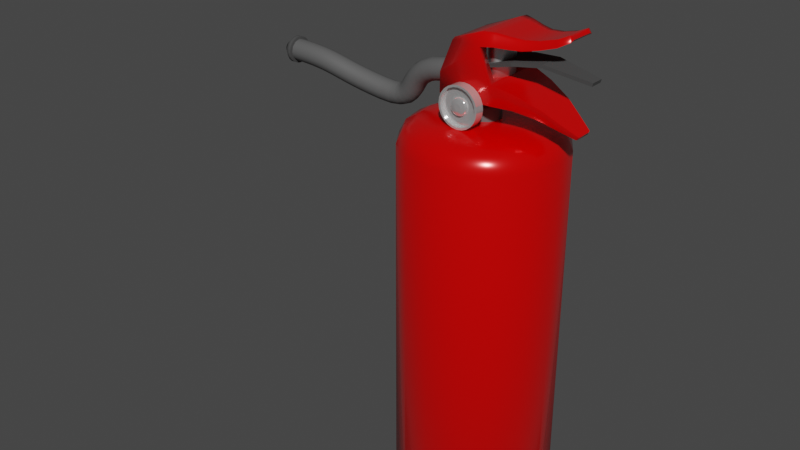 # Source: yangn_tupu_tam_1.1.blend  (saved by Blender 2.82.7; exported with 4.5.12 LTS)
import bpy
from mathutils import Matrix  # noqa: F401  (used for matrix-valued properties, if any)

bpy.ops.wm.read_factory_settings(use_empty=True)
scene = bpy.context.scene
scene.name = 'Scene'

# ---- collections
col_collection = bpy.data.collections.new('Collection'); scene.collection.children.link(col_collection)

# ---- materials (node trees are filled in below, after node groups)
mat_material_002 = bpy.data.materials.new('Material.002')
mat_material_002.alpha_threshold = 0.0
mat_material_002.use_transparent_shadow = False
mat_material_002.line_color = (0.0, 0.0, 0.0, 1.0)
mat_material_003 = bpy.data.materials.new('Material.003')
mat_material_003.use_transparent_shadow = False
mat_material_004 = bpy.data.materials.new('Material.004')
mat_material_004.use_transparent_shadow = False
mat_material_001 = bpy.data.materials.new('Material.001')
mat_material_001.use_transparent_shadow = False
mat_material_005 = bpy.data.materials.new('Material.005')
mat_material_005.use_transparent_shadow = False

# ---- node groups
ng_auto_smooth = bpy.data.node_groups.new('Auto Smooth', 'GeometryNodeTree')
_s = ng_auto_smooth.interface.new_socket(name='Geometry', in_out='OUTPUT', socket_type='NodeSocketGeometry')
_s = ng_auto_smooth.interface.new_socket(name='Geometry', in_out='INPUT', socket_type='NodeSocketGeometry')
_s = ng_auto_smooth.interface.new_socket(name='Angle', in_out='INPUT', socket_type='NodeSocketFloat')
_s.subtype = 'ANGLE'
_s.min_value = 0.0
_s.max_value = 3.142
ng_auto_smooth.is_modifier = True
_N = ng_auto_smooth.nodes; _L = ng_auto_smooth.links
n0 = _N.new('NodeGroupOutput'); n0.name = 'Group Output'; n0.location = (480, -100)
n1 = _N.new('NodeGroupInput'); n1.name = 'Group Input'; n1.location = (-420, -300)
n2 = _N.new('NodeGroupInput'); n2.name = 'Group Input.001'; n2.location = (-60, -100)
n3 = _N.new('GeometryNodeSetShadeSmooth'); n3.name = 'Set Shade Smooth'; n3.location = (120, -100)
n3.domain = 'EDGE'
n4 = _N.new('GeometryNodeSetShadeSmooth'); n4.name = 'Set Shade Smooth.001'; n4.location = (300, -100)
n5 = _N.new('GeometryNodeInputMeshEdgeAngle'); n5.name = 'Edge Angle'; n5.location = (-420, -220)
n6 = _N.new('GeometryNodeInputEdgeSmooth'); n6.name = 'Is Edge Smooth'; n6.location = (-60, -160)
n7 = _N.new('GeometryNodeInputShadeSmooth'); n7.name = 'Is Face Smooth'; n7.location = (-240, -340)
n8 = _N.new('FunctionNodeBooleanMath'); n8.name = 'Boolean Math'; n8.location = (-60, -220)
n9 = _N.new('FunctionNodeCompare'); n9.name = 'Compare'; n9.location = (-240, -180)
n9.operation = 'LESS_EQUAL'
_L.new(n5.outputs[0], n9.inputs[0])
_L.new(n4.outputs[0], n0.inputs[0])
_L.new(n1.outputs[1], n9.inputs[1])
_L.new(n9.outputs[0], n8.inputs[0])
_L.new(n7.outputs[0], n8.inputs[1])
_L.new(n2.outputs[0], n3.inputs[0])
_L.new(n6.outputs[0], n3.inputs[1])
_L.new(n3.outputs[0], n4.inputs[0])
_L.new(n8.outputs[0], n3.inputs[2])
n0.is_active_output = True

# ---- material node trees
mat_material_002.use_nodes = True; mat_material_002.node_tree.nodes.clear()
_N = mat_material_002.node_tree.nodes; _L = mat_material_002.node_tree.links
n0 = _N.new('ShaderNodeOutputMaterial'); n0.name = 'Material Output'; n0.location = (300, 300)
n1 = _N.new('ShaderNodeBsdfPrincipled'); n1.name = 'Principled BSDF'; n1.location = (10, 300)
n1.distribution = 'GGX'
n1.subsurface_method = 'BURLEY'
n1.inputs[0].default_value = (0.8, 0.0002528, 0.0, 1.0)
n1.inputs[1].default_value = 0.1963
n1.inputs[2].default_value = 0.2037
n1.inputs[3].default_value = 1.45
n1.inputs[27].default_value = (0.0, 0.0, 0.0, 1.0)
n1.inputs[28].default_value = 1.0
_L.new(n1.outputs[0], n0.inputs[0])
n0.is_active_output = True
mat_material_003.use_nodes = True; mat_material_003.node_tree.nodes.clear()
_N = mat_material_003.node_tree.nodes; _L = mat_material_003.node_tree.links
n0 = _N.new('ShaderNodeOutputMaterial'); n0.name = 'Material Output'; n0.location = (300, 300)
n1 = _N.new('ShaderNodeBsdfPrincipled'); n1.name = 'Principled BSDF'; n1.location = (10, 300)
n1.distribution = 'GGX'
n1.subsurface_method = 'BURLEY'
n1.inputs[0].default_value = (0.8234, 0.8234, 0.8234, 1.0)
n1.inputs[1].default_value = 0.7103
n1.inputs[2].default_value = 0.1028
n1.inputs[3].default_value = 1.45
n1.inputs[27].default_value = (0.0, 0.0, 0.0, 1.0)
n1.inputs[28].default_value = 1.0
_L.new(n1.outputs[0], n0.inputs[0])
n0.is_active_output = True
mat_material_004.use_nodes = True; mat_material_004.node_tree.nodes.clear()
_N = mat_material_004.node_tree.nodes; _L = mat_material_004.node_tree.links
n0 = _N.new('ShaderNodeOutputMaterial'); n0.name = 'Material Output'; n0.location = (300, 300)
n1 = _N.new('ShaderNodeBsdfPrincipled'); n1.name = 'Principled BSDF'; n1.location = (10, 300)
n1.distribution = 'GGX'
n1.subsurface_method = 'BURLEY'
n1.inputs[0].default_value = (0.1059, 0.1059, 0.1059, 1.0)
n1.inputs[3].default_value = 1.45
n1.inputs[27].default_value = (0.0, 0.0, 0.0, 1.0)
n1.inputs[28].default_value = 1.0
_L.new(n1.outputs[0], n0.inputs[0])
n0.is_active_output = True
mat_material_001.use_nodes = True; mat_material_001.node_tree.nodes.clear()
_N = mat_material_001.node_tree.nodes; _L = mat_material_001.node_tree.links
n0 = _N.new('ShaderNodeOutputMaterial'); n0.name = 'Material Output'; n0.location = (300, 300)
n1 = _N.new('ShaderNodeBsdfPrincipled'); n1.name = 'Principled BSDF'; n1.location = (10, 300)
n1.distribution = 'GGX'
n1.subsurface_method = 'BURLEY'
n1.inputs[0].default_value = (0.05343, 0.05343, 0.05343, 1.0)
n1.inputs[2].default_value = 1.0
n1.inputs[3].default_value = 1.45
n1.inputs[27].default_value = (0.0, 0.0, 0.0, 1.0)
n1.inputs[28].default_value = 1.0
_L.new(n1.outputs[0], n0.inputs[0])
n0.is_active_output = True
mat_material_005.use_nodes = True; mat_material_005.node_tree.nodes.clear()
_N = mat_material_005.node_tree.nodes; _L = mat_material_005.node_tree.links
n0 = _N.new('ShaderNodeOutputMaterial'); n0.name = 'Material Output'; n0.location = (300, 300)
n1 = _N.new('ShaderNodeBsdfPrincipled'); n1.name = 'Principled BSDF'; n1.location = (10, 300)
n1.distribution = 'GGX'
n1.subsurface_method = 'BURLEY'
n1.inputs[1].default_value = 1.0
n1.inputs[2].default_value = 0.3846
n1.inputs[3].default_value = 1.45
n1.inputs[27].default_value = (0.0, 0.0, 0.0, 1.0)
n1.inputs[28].default_value = 1.0
_L.new(n1.outputs[0], n0.inputs[0])
n0.is_active_output = True

# ---- world
world_world = bpy.data.worlds.new('World'); scene.world = world_world
world_world.use_nodes = True; world_world.node_tree.nodes.clear()
_N = world_world.node_tree.nodes; _L = world_world.node_tree.links
n0 = _N.new('ShaderNodeOutputWorld'); n0.name = 'World Output'; n0.location = (300, 300)
n1 = _N.new('ShaderNodeBackground'); n1.name = 'Background'; n1.location = (10, 300)
n1.inputs[0].default_value = (0.05088, 0.05088, 0.05088, 1.0)
_L.new(n1.outputs[0], n0.inputs[0])
n0.is_active_output = True
world_world.color = (0.05088, 0.05088, 0.05088)
world_world.use_sun_shadow = False
world_world.sun_shadow_jitter_overblur = 0.0

# ---- meshes
me_cylinder_003 = bpy.data.meshes.new('Cylinder.003')
me_cylinder_003.from_pydata([(0.3121, 0.3068, 1.374), (0.3345, 0.4037, 1.268), (0.3121, -0.3068, 1.374), (0.3345, -0.4037, 1.268), (-0.3121, 0.3068, 1.374), (-0.3345, 0.4037, 1.268), (-0.3121, -0.3068, 1.374), (-0.3345, -0.4037, 1.268), (0.6223, 0.3331, 1.337), (0.5819, 0.3331, 1.262), (0.6223, -0.3331, 1.337), (0.5819, -0.3331, 1.262), (0.8883, 0.2562, 1.286), (0.8428, 0.2562, 1.236), (0.8883, -0.2562, 1.286), (0.8428, -0.2562, 1.236), (1.094, 0.1807, 1.228), (1.055, 0.1807, 1.196), (1.094, -0.1807, 1.228), (1.055, -0.1807, 1.196), (1.262, 0.09636, 1.177), (1.247, 0.09636, 1.164), (1.262, -0.09636, 1.177), (1.247, -0.09636, 1.164), (0.3345, -0.4037, 1.374), (-0.3345, -0.4037, 1.374), (0.3345, 0.4037, 1.374), (-0.3345, 0.4037, 1.374), (0.2179, -0.4573, 1.55), (-0.2503, -0.306, 1.527), (-0.2503, 0.306, 1.527), (0.2179, 0.4573, 1.55), (0.1925, -0.3475, 1.55), (-0.2336, -0.2325, 1.528), (-0.2336, 0.2325, 1.528), (0.1925, 0.3475, 1.55), (0.1968, -0.4277, 1.611), (-0.2309, -0.2861, 1.541), (-0.2309, 0.2861, 1.541), (0.1968, 0.4277, 1.611), (0.1734, -0.325, 1.61), (-0.2157, -0.2174, 1.543), (-0.2157, 0.2174, 1.543), (0.1734, 0.325, 1.61), (0.3397, -0.392, 1.552), (0.3164, -0.2978, 1.553), (0.3397, 0.392, 1.552), (0.3164, 0.2978, 1.553), (0.3351, -0.3665, 1.609), (0.3131, -0.2785, 1.608), (0.3351, 0.3665, 1.609), (0.3131, 0.2785, 1.608), (0.4826, -0.3417, 1.548), (0.4628, -0.2597, 1.55), (0.4826, 0.3417, 1.548), (0.4628, 0.2597, 1.55), (0.4946, -0.3196, 1.597), (0.4756, -0.2428, 1.598), (0.4946, 0.3196, 1.597), (0.4756, 0.2428, 1.598), (0.6312, -0.2983, 1.549), (0.6134, -0.2266, 1.55), (0.6312, 0.2983, 1.549), (0.6134, 0.2266, 1.55), (0.6274, -0.2789, 1.593), (0.6107, -0.2119, 1.592), (0.6274, 0.2789, 1.593), (0.6107, 0.2119, 1.592), (0.8104, -0.2613, 1.565), (0.7948, -0.1986, 1.565), (0.8104, 0.2613, 1.565), (0.7948, 0.1986, 1.565), (0.7962, -0.2444, 1.602), (0.7818, -0.1857, 1.601), (0.7962, 0.2444, 1.602), (0.7818, 0.1857, 1.601), (1.011, -0.236, 1.592), (0.9975, -0.1793, 1.592), (1.011, 0.236, 1.592), (0.9975, 0.1793, 1.592), (0.9904, -0.2207, 1.625), (0.9777, -0.1677, 1.624), (0.9904, 0.2207, 1.625), (0.9777, 0.1677, 1.624), (1.148, -0.1538, 1.633), (1.146, -0.1474, 1.633), (1.148, 0.1538, 1.633), (1.146, 0.1474, 1.633), (1.134, -0.1469, 1.647), (1.134, -0.1475, 1.647), (1.134, 0.1469, 1.647), (1.134, 0.1475, 1.647), (1.143, -0.1992, 1.625), (1.131, -0.1513, 1.623), (1.143, 0.1992, 1.625), (1.131, 0.1513, 1.623), (1.115, -0.1862, 1.651), (1.105, -0.1415, 1.649), (1.115, 0.1862, 1.651), (1.105, 0.1415, 1.649), (1.257, 0.1162, 1.182), (1.236, 0.1162, 1.164), (1.257, -0.1162, 1.182), (1.236, -0.1162, 1.164), (-5.456e-08, 0.7007, -1.062), (-6.527e-07, 0.1906, 1.131), (0.2682, 0.6474, -1.062), (0.07293, 0.1761, 1.131), (0.4955, 0.4955, -1.062), (0.1348, 0.1348, 1.131), (0.6474, 0.2682, -1.062), (0.1761, 0.07293, 1.131), (0.7007, -4.598e-08, -1.062), (0.1906, -2.717e-07, 1.131), (0.6474, -0.2682, -1.062), (0.1761, -0.07293, 1.131), (0.4955, -0.4955, -1.062), (0.1348, -0.1348, 1.131), (0.2682, -0.6474, -1.062), (0.07293, -0.1761, 1.131), (1.033e-07, -0.7007, -1.062), (-1.18e-07, -0.1906, 1.131), (-0.2682, -0.6474, -1.062), (-0.07293, -0.1761, 1.131), (-0.4955, -0.4955, -1.062), (-0.1348, -0.1348, 1.131), (-0.6474, -0.2682, -1.062), (-0.1761, -0.07293, 1.131), (-0.7007, -8.537e-09, -1.062), (-0.1906, 6.323e-08, 1.131), (-0.6474, 0.2682, -1.062), (-0.1761, 0.07293, 1.131), (-0.4955, 0.4955, -1.062), (-0.1348, 0.1348, 1.131), (-0.2682, 0.6474, -1.062), (-0.07293, 0.1761, 1.131), (0.3827, 0.9239, 1.0), (0.0, 1.0, 1.0), (0.7071, 0.7071, 1.0), (0.9239, 0.3827, 1.0), (1.0, -4.371e-08, 1.0), (0.9239, -0.3827, 1.0), (0.7071, -0.7071, 1.0), (0.3827, -0.9239, 1.0), (1.51e-07, -1.0, 1.0), (-0.3827, -0.9239, 1.0), (-0.7071, -0.7071, 1.0), (-0.9239, -0.3827, 1.0), (-1.0, 1.192e-08, 1.0), (-0.9239, 0.3827, 1.0), (-0.7071, 0.7071, 1.0), (-0.3827, 0.9239, 1.0), (0.3533, 0.8529, 1.068), (-1.401e-08, 0.9232, 1.068), (0.6528, 0.6528, 1.068), (0.8529, 0.3533, 1.068), (0.9232, -4.43e-08, 1.068), (0.8529, -0.3533, 1.068), (0.6528, -0.6528, 1.068), (0.3533, -0.8529, 1.068), (1.387e-07, -0.9232, 1.068), (-0.3533, -0.8529, 1.068), (-0.6528, -0.6528, 1.068), (-0.8529, -0.3533, 1.068), (-0.9232, 6.672e-09, 1.068), (-0.8529, 0.3533, 1.068), (-0.6528, 0.6528, 1.068), (-0.3533, 0.8529, 1.068), (0.2943, 0.7104, 1.105), (-1.394e-07, 0.769, 1.105), (0.5437, 0.5437, 1.105), (0.7104, 0.2943, 1.105), (0.769, -6.95e-08, 1.105), (0.7104, -0.2943, 1.105), (0.5437, -0.5437, 1.105), (0.2943, -0.7104, 1.105), (8.704e-08, -0.769, 1.105), (-0.2943, -0.7104, 1.105), (-0.5437, -0.5437, 1.105), (-0.7104, -0.2943, 1.105), (-0.769, -3.799e-08, 1.105), (-0.7104, 0.2943, 1.105), (-0.5437, 0.5437, 1.105), (-0.2943, 0.7104, 1.105), (0.2013, 0.486, 1.131), (-5.482e-07, 0.5261, 1.131), (0.372, 0.372, 1.131), (0.486, 0.2013, 1.131), (0.5261, -2.08e-07, 1.131), (0.486, -0.2013, 1.131), (0.372, -0.372, 1.131), (0.2013, -0.486, 1.131), (-1.094e-08, -0.5261, 1.131), (-0.2013, -0.486, 1.131), (-0.372, -0.372, 1.131), (-0.486, -0.2013, 1.131), (-0.5261, -6.675e-08, 1.131), (-0.486, 0.2013, 1.131), (-0.372, 0.372, 1.131), (-0.2013, 0.486, 1.131), (0.04395, 0.1061, 1.203), (-6.694e-07, 0.1148, 1.203), (0.0812, 0.0812, 1.203), (0.1061, 0.04395, 1.203), (0.1148, -2.838e-07, 1.203), (0.1061, -0.04395, 1.203), (0.0812, -0.0812, 1.203), (0.04395, -0.1061, 1.203), (-1.709e-07, -0.1148, 1.203), (-0.04395, -0.1061, 1.203), (-0.0812, -0.0812, 1.203), (-0.1061, -0.04395, 1.203), (-0.1148, 1.087e-07, 1.203), (-0.1061, 0.04395, 1.203), (-0.0812, 0.0812, 1.203), (-0.04395, 0.1061, 1.203), (0.1148, -2.838e-07, 1.268), (0.1061, -0.04395, 1.268), (-0.04395, -0.1061, 1.268), (0.0812, -0.0812, 1.268), (0.04395, -0.1061, 1.268), (0.1061, 0.04395, 1.268), (0.0812, 0.0812, 1.268), (-1.709e-07, -0.1148, 1.268), (-0.0812, -0.0812, 1.268), (-0.1061, -0.04395, 1.268), (-0.1061, 0.04395, 1.268), (-0.1148, 1.087e-07, 1.268), (-0.04395, 0.1061, 1.268), (-0.0812, 0.0812, 1.268), (0.04395, 0.1061, 1.268), (-6.694e-07, 0.1148, 1.268), (-0.3345, -0.106, 1.312), (-0.3345, -0.08985, 1.294), (-0.3345, -0.09984, 1.339), (-0.3345, -0.106, 1.33), (-0.3345, 6.284e-08, 1.368), (-0.3345, -0.02108, 1.367), (-0.3345, -0.08985, 1.347), (-0.3345, -0.06004, 1.281), (-0.3345, -0.1081, 1.321), (-0.3345, -0.07641, 1.287), (-0.3345, -0.04135, 1.277), (-0.3345, -0.04135, 1.365), (-0.3345, -3.335e-08, 1.273), (-0.3345, 0.02108, 1.274), (-0.3345, -0.02108, 1.274), (-0.3345, 0.02108, 1.367), (-0.3345, -0.09984, 1.303), (-0.3345, -0.06004, 1.36), (-0.3345, -0.07641, 1.354), (-0.3345, 0.04135, 1.277), (-0.3345, 0.04135, 1.365), (-0.3345, 0.06004, 1.281), (-0.3345, 0.07641, 1.287), (-0.3345, 0.06004, 1.36), (-0.3345, 0.07641, 1.354), (-0.3345, 0.08985, 1.294), (-0.3345, 0.09984, 1.303), (-0.3345, 0.08985, 1.347), (-0.3345, 0.09984, 1.339), (-0.3345, 0.106, 1.312), (-0.3345, 0.106, 1.33), (-0.3345, 0.1081, 1.321), (0.0, 1.0, -1.0), (0.3827, 0.9239, -1.0), (0.7071, 0.7071, -1.0), (0.9239, 0.3827, -1.0), (1.0, -4.371e-08, -1.0), (0.9239, -0.3827, -1.0), (0.7071, -0.7071, -1.0), (0.3827, -0.9239, -1.0), (1.51e-07, -1.0, -1.0), (-0.3827, -0.9239, -1.0), (-0.7071, -0.7071, -1.0), (-0.9239, -0.3827, -1.0), (-1.0, 1.192e-08, -1.0), (-0.9239, 0.3827, -1.0), (-0.7071, 0.7071, -1.0), (-0.3827, 0.9239, -1.0)], [], [(0, 4, 6, 2), (3, 24, 25, 7), (7, 25, 27, 263, 262, 260, 259, 256, 255, 252, 247, 236, 237, 243, 249, 250, 238, 234, 235, 240), (5, 1, 3, 216, 221, 222, 230, 231, 228, 229, 226, 227), (24, 3, 11, 10), (5, 27, 26, 1), (11, 9, 13, 15), (1, 26, 8, 9), (3, 1, 9, 11), (26, 24, 10, 8), (12, 14, 18, 16), (10, 11, 15, 14), (8, 10, 14, 12), (9, 8, 12, 13), (19, 17, 101, 103), (13, 12, 16, 17), (15, 13, 17, 19), (14, 15, 19, 18), (21, 20, 22, 23), (18, 19, 103, 102), (16, 18, 102, 100), (17, 16, 100, 101), (4, 0, 35, 34), (0, 2, 24, 26), (6, 4, 27, 25), (6, 25, 29, 33), (31, 39, 50, 46), (28, 32, 45, 44), (26, 27, 30, 31), (0, 26, 31, 35), (25, 24, 28, 29), (24, 2, 32, 28), (2, 6, 33, 32), (27, 4, 34, 30), (40, 41, 37, 36), (42, 43, 39, 38), (43, 42, 41, 40), (29, 28, 36, 37), (30, 34, 42, 38), (33, 29, 37, 41), (35, 31, 46, 47), (31, 30, 38, 39), (42, 34, 33, 41), (34, 35, 32, 33), (45, 47, 55, 53), (47, 46, 54, 55), (50, 51, 59, 58), (43, 40, 49, 51), (39, 43, 51, 50), (40, 36, 48, 49), (36, 28, 44, 48), (32, 35, 47, 45), (56, 52, 60, 64), (59, 57, 65, 67), (52, 53, 61, 60), (46, 50, 58, 54), (49, 48, 56, 57), (44, 45, 53, 52), (51, 49, 57, 59), (48, 44, 52, 56), (60, 61, 69, 68), (65, 64, 72, 73), (62, 66, 74, 70), (58, 59, 67, 66), (55, 54, 62, 63), (53, 55, 63, 61), (54, 58, 66, 62), (57, 56, 64, 65), (70, 74, 82, 78), (69, 71, 79, 77), (71, 70, 78, 79), (67, 65, 73, 75), (64, 60, 68, 72), (66, 67, 75, 74), (63, 62, 70, 71), (61, 63, 71, 69), (79, 78, 94, 95), (82, 83, 99, 98), (80, 76, 92, 96), (73, 72, 80, 81), (68, 69, 77, 76), (75, 73, 81, 83), (72, 68, 76, 80), (74, 75, 83, 82), (84, 85, 89, 88), (87, 86, 90, 91), (87, 91, 89, 85), (77, 79, 95, 93), (78, 82, 98, 94), (81, 80, 96, 97), (76, 77, 93, 92), (83, 81, 97, 99), (85, 84, 92, 93), (86, 87, 95, 94), (88, 89, 97, 96), (91, 90, 98, 99), (90, 86, 94, 98), (84, 88, 96, 92), (87, 85, 93, 95), (89, 91, 99, 97), (20, 21, 101, 100), (23, 22, 102, 103), (22, 20, 100, 102), (21, 23, 103, 101), (264, 137, 136, 265), (265, 136, 138, 266), (266, 138, 139, 267), (267, 139, 140, 268), (268, 140, 141, 269), (269, 141, 142, 270), (270, 142, 143, 271), (271, 143, 144, 272), (272, 144, 145, 273), (273, 145, 146, 274), (274, 146, 147, 275), (275, 147, 148, 276), (276, 148, 149, 277), (277, 149, 150, 278), (278, 150, 151, 279), (279, 151, 137, 264), (104, 106, 108, 110, 112, 114, 116, 118, 120, 122, 124, 126, 128, 130, 132, 134), (153, 152, 136, 137), (152, 154, 138, 136), (154, 155, 139, 138), (155, 156, 140, 139), (156, 157, 141, 140), (157, 158, 142, 141), (158, 159, 143, 142), (159, 160, 144, 143), (160, 161, 145, 144), (161, 162, 146, 145), (162, 163, 147, 146), (163, 164, 148, 147), (164, 165, 149, 148), (165, 166, 150, 149), (166, 167, 151, 150), (167, 153, 137, 151), (169, 168, 152, 153), (168, 170, 154, 152), (170, 171, 155, 154), (171, 172, 156, 155), (172, 173, 157, 156), (173, 174, 158, 157), (174, 175, 159, 158), (175, 176, 160, 159), (176, 177, 161, 160), (177, 178, 162, 161), (178, 179, 163, 162), (179, 180, 164, 163), (180, 181, 165, 164), (181, 182, 166, 165), (182, 183, 167, 166), (183, 169, 153, 167), (185, 184, 168, 169), (184, 186, 170, 168), (186, 187, 171, 170), (187, 188, 172, 171), (188, 189, 173, 172), (189, 190, 174, 173), (190, 191, 175, 174), (191, 192, 176, 175), (192, 193, 177, 176), (193, 194, 178, 177), (194, 195, 179, 178), (195, 196, 180, 179), (196, 197, 181, 180), (197, 198, 182, 181), (198, 199, 183, 182), (199, 185, 169, 183), (105, 107, 184, 185), (107, 109, 186, 184), (109, 111, 187, 186), (111, 113, 188, 187), (113, 115, 189, 188), (115, 117, 190, 189), (117, 119, 191, 190), (119, 121, 192, 191), (121, 123, 193, 192), (123, 125, 194, 193), (125, 127, 195, 194), (127, 129, 196, 195), (129, 131, 197, 196), (131, 133, 198, 197), (133, 135, 199, 198), (135, 105, 185, 199), (206, 205, 217, 219), (214, 213, 226, 229), (207, 206, 219, 220), (215, 214, 229, 228), (208, 207, 220, 223), (200, 201, 231, 230), (201, 215, 228, 231), (209, 208, 223, 218), (202, 200, 230, 222), (210, 209, 218, 224), (203, 202, 222, 221), (211, 210, 224, 225), (204, 203, 221, 216), (212, 211, 225, 227), (205, 204, 216, 217), (213, 212, 227, 226), (225, 224, 218, 223, 220, 219, 217, 216, 3, 7, 5, 227), (240, 232, 248, 233, 241, 239, 242, 246, 244, 245, 251, 253, 254, 257, 258, 261, 263, 27, 5, 7), (106, 104, 264, 265), (108, 106, 265, 266), (110, 108, 266, 267), (112, 110, 267, 268), (114, 112, 268, 269), (116, 114, 269, 270), (118, 116, 270, 271), (120, 118, 271, 272), (122, 120, 272, 273), (124, 122, 273, 274), (126, 124, 274, 275), (128, 126, 275, 276), (130, 128, 276, 277), (132, 130, 277, 278), (134, 132, 278, 279), (104, 134, 279, 264)])
me_cylinder_003.polygons.foreach_set('use_smooth', [True] * 219)
_uv = me_cylinder_003.uv_layers.new(name='UVMap')
_uv.uv.foreach_set('vector', [0.655, 0.53, 0.845, 0.53, 0.845, 0.72, 0.655, 0.72, 0.375, 0.75, 0.625, 0.75, 0.625, 1.0, 0.375, 1.0, 0.375, 0.0, 0.625, 0.0, 0.625, 0.25, 0.5, 0.1585, 0.5219, 0.1578, 0.543, 0.1559, 0.5624, 0.1528, 0.5794, 0.1487, 0.5933, 0.1436, 0.6037, 0.1378, 0.6101, 0.1315, 0.6123, 0.125, 0.6101, 0.1185, 0.6037, 0.1122, 0.5933, 0.1064, 0.5794, 0.1013, 0.5624, 0.09718, 0.543, 0.09409, 0.5219, 0.09218, 0.5, 0.09154, 0.125, 0.5, 0.375, 0.5, 0.375, 0.75, 0.2929, 0.625, 0.2896, 0.6114, 0.2803, 0.5999, 0.2664, 0.5922, 0.25, 0.5894, 0.2336, 0.5922, 0.2197, 0.5999, 0.2104, 0.6114, 0.2071, 0.625, 0.625, 0.75, 0.375, 0.75, 0.375, 0.75, 0.625, 0.75, 0.375, 0.25, 0.625, 0.25, 0.625, 0.5, 0.375, 0.5, 0.375, 0.75, 0.375, 0.5, 0.375, 0.5, 0.375, 0.75, 0.375, 0.5, 0.625, 0.5, 0.625, 0.5, 0.375, 0.5, 0.375, 0.75, 0.375, 0.5, 0.375, 0.5, 0.375, 0.75, 0.625, 0.5, 0.625, 0.75, 0.625, 0.75, 0.625, 0.5, 0.625, 0.5, 0.625, 0.75, 0.625, 0.75, 0.625, 0.5, 0.625, 0.75, 0.375, 0.75, 0.375, 0.75, 0.625, 0.75, 0.625, 0.5, 0.625, 0.75, 0.625, 0.75, 0.625, 0.5, 0.375, 0.5, 0.625, 0.5, 0.625, 0.5, 0.375, 0.5, 0.375, 0.75, 0.375, 0.5, 0.375, 0.5, 0.375, 0.75, 0.375, 0.5, 0.625, 0.5, 0.625, 0.5, 0.375, 0.5, 0.375, 0.75, 0.375, 0.5, 0.375, 0.5, 0.375, 0.75, 0.625, 0.75, 0.375, 0.75, 0.375, 0.75, 0.625, 0.75, 0.4104, 0.5214, 0.5896, 0.5214, 0.5896, 0.7286, 0.4104, 0.7286, 0.625, 0.75, 0.375, 0.75, 0.375, 0.75, 0.625, 0.75, 0.625, 0.5, 0.625, 0.75, 0.625, 0.75, 0.625, 0.5, 0.375, 0.5, 0.625, 0.5, 0.625, 0.5, 0.375, 0.5, 0.845, 0.53, 0.655, 0.53, 0.655, 0.53, 0.845, 0.53, 0.655, 0.53, 0.655, 0.72, 0.625, 0.75, 0.625, 0.5, 0.845, 0.72, 0.845, 0.53, 0.875, 0.5, 0.875, 0.75, 0.845, 0.72, 0.875, 0.75, 0.875, 0.75, 0.845, 0.72, 0.625, 0.5, 0.625, 0.5, 0.625, 0.5, 0.625, 0.5, 0.625, 0.75, 0.655, 0.72, 0.655, 0.72, 0.625, 0.75, 0.625, 0.5, 0.625, 0.25, 0.625, 0.25, 0.625, 0.5, 0.655, 0.53, 0.625, 0.5, 0.625, 0.5, 0.655, 0.53, 0.625, 1.0, 0.625, 0.75, 0.625, 0.75, 0.625, 1.0, 0.625, 0.75, 0.655, 0.72, 0.655, 0.72, 0.625, 0.75, 0.655, 0.72, 0.845, 0.72, 0.845, 0.72, 0.655, 0.72, 0.875, 0.5, 0.845, 0.53, 0.845, 0.53, 0.875, 0.5, 0.655, 0.72, 0.845, 0.72, 0.875, 0.75, 0.625, 0.75, 0.845, 0.53, 0.655, 0.53, 0.625, 0.5, 0.875, 0.5, 0.655, 0.53, 0.845, 0.53, 0.845, 0.72, 0.655, 0.72, 0.625, 1.0, 0.625, 0.75, 0.625, 0.75, 0.625, 1.0, 0.875, 0.5, 0.845, 0.53, 0.845, 0.53, 0.875, 0.5, 0.845, 0.72, 0.875, 0.75, 0.875, 0.75, 0.845, 0.72, 0.655, 0.53, 0.625, 0.5, 0.625, 0.5, 0.655, 0.53, 0.625, 0.5, 0.625, 0.25, 0.625, 0.25, 0.625, 0.5, 0.845, 0.53, 0.845, 0.53, 0.845, 0.72, 0.845, 0.72, 0.845, 0.53, 0.655, 0.53, 0.655, 0.72, 0.845, 0.72, 0.655, 0.72, 0.655, 0.53, 0.655, 0.53, 0.655, 0.72, 0.655, 0.53, 0.625, 0.5, 0.625, 0.5, 0.655, 0.53, 0.625, 0.5, 0.655, 0.53, 0.655, 0.53, 0.625, 0.5, 0.655, 0.53, 0.655, 0.72, 0.655, 0.72, 0.655, 0.53, 0.625, 0.5, 0.655, 0.53, 0.655, 0.53, 0.625, 0.5, 0.655, 0.72, 0.625, 0.75, 0.625, 0.75, 0.655, 0.72, 0.625, 0.75, 0.625, 0.75, 0.625, 0.75, 0.625, 0.75, 0.655, 0.72, 0.655, 0.53, 0.655, 0.53, 0.655, 0.72, 0.625, 0.75, 0.625, 0.75, 0.625, 0.75, 0.625, 0.75, 0.655, 0.53, 0.655, 0.72, 0.655, 0.72, 0.655, 0.53, 0.625, 0.75, 0.655, 0.72, 0.655, 0.72, 0.625, 0.75, 0.625, 0.5, 0.625, 0.5, 0.625, 0.5, 0.625, 0.5, 0.655, 0.72, 0.625, 0.75, 0.625, 0.75, 0.655, 0.72, 0.625, 0.75, 0.655, 0.72, 0.655, 0.72, 0.625, 0.75, 0.655, 0.53, 0.655, 0.72, 0.655, 0.72, 0.655, 0.53, 0.625, 0.75, 0.625, 0.75, 0.625, 0.75, 0.625, 0.75, 0.625, 0.75, 0.655, 0.72, 0.655, 0.72, 0.625, 0.75, 0.655, 0.72, 0.625, 0.75, 0.625, 0.75, 0.655, 0.72, 0.625, 0.5, 0.625, 0.5, 0.625, 0.5, 0.625, 0.5, 0.625, 0.5, 0.655, 0.53, 0.655, 0.53, 0.625, 0.5, 0.655, 0.53, 0.625, 0.5, 0.625, 0.5, 0.655, 0.53, 0.655, 0.72, 0.655, 0.53, 0.655, 0.53, 0.655, 0.72, 0.625, 0.5, 0.625, 0.5, 0.625, 0.5, 0.625, 0.5, 0.655, 0.72, 0.625, 0.75, 0.625, 0.75, 0.655, 0.72, 0.625, 0.5, 0.625, 0.5, 0.625, 0.5, 0.625, 0.5, 0.655, 0.72, 0.655, 0.53, 0.655, 0.53, 0.655, 0.72, 0.655, 0.53, 0.625, 0.5, 0.625, 0.5, 0.655, 0.53, 0.655, 0.53, 0.655, 0.72, 0.655, 0.72, 0.655, 0.53, 0.625, 0.75, 0.625, 0.75, 0.625, 0.75, 0.625, 0.75, 0.625, 0.5, 0.655, 0.53, 0.655, 0.53, 0.625, 0.5, 0.655, 0.53, 0.625, 0.5, 0.625, 0.5, 0.655, 0.53, 0.655, 0.72, 0.655, 0.53, 0.655, 0.53, 0.655, 0.72, 0.655, 0.53, 0.625, 0.5, 0.625, 0.5, 0.655, 0.53, 0.625, 0.5, 0.655, 0.53, 0.655, 0.53, 0.625, 0.5, 0.625, 0.75, 0.625, 0.75, 0.625, 0.75, 0.625, 0.75, 0.655, 0.72, 0.625, 0.75, 0.625, 0.75, 0.655, 0.72, 0.625, 0.75, 0.655, 0.72, 0.655, 0.72, 0.625, 0.75, 0.655, 0.53, 0.655, 0.72, 0.655, 0.72, 0.655, 0.53, 0.625, 0.75, 0.625, 0.75, 0.625, 0.75, 0.625, 0.75, 0.625, 0.5, 0.655, 0.53, 0.655, 0.53, 0.625, 0.5, 0.652, 0.723, 0.655, 0.7189, 0.655, 0.7225, 0.6529, 0.7221, 0.655, 0.5311, 0.652, 0.527, 0.6529, 0.5279, 0.655, 0.5275, 0.655, 0.5311, 0.655, 0.5275, 0.655, 0.7225, 0.655, 0.7189, 0.655, 0.72, 0.655, 0.53, 0.655, 0.53, 0.655, 0.72, 0.625, 0.5, 0.625, 0.5, 0.625, 0.5, 0.625, 0.5, 0.655, 0.72, 0.625, 0.75, 0.625, 0.75, 0.655, 0.72, 0.625, 0.75, 0.655, 0.72, 0.655, 0.72, 0.625, 0.75, 0.655, 0.53, 0.655, 0.72, 0.655, 0.72, 0.655, 0.53, 0.655, 0.7189, 0.652, 0.723, 0.625, 0.75, 0.655, 0.72, 0.652, 0.527, 0.655, 0.5311, 0.655, 0.53, 0.625, 0.5, 0.6529, 0.7221, 0.655, 0.7225, 0.655, 0.72, 0.625, 0.75, 0.655, 0.5275, 0.6529, 0.5279, 0.625, 0.5, 0.655, 0.53, 0.6529, 0.5279, 0.652, 0.527, 0.625, 0.5, 0.625, 0.5, 0.652, 0.723, 0.6529, 0.7221, 0.625, 0.75, 0.625, 0.75, 0.655, 0.5311, 0.655, 0.7189, 0.655, 0.72, 0.655, 0.53, 0.655, 0.7225, 0.655, 0.5275, 0.655, 0.53, 0.655, 0.72, 0.5896, 0.5214, 0.4104, 0.5214, 0.375, 0.5, 0.625, 0.5, 0.4104, 0.7286, 0.5896, 0.7286, 0.625, 0.75, 0.375, 0.75, 0.5896, 0.7286, 0.5896, 0.5214, 0.625, 0.5, 0.625, 0.75, 0.4104, 0.5214, 0.4104, 0.7286, 0.375, 0.75, 0.375, 0.5, 1.0, 0.5, 1.0, 1.0, 0.9375, 1.0, 0.9375, 0.5, 0.9375, 0.5, 0.9375, 1.0, 0.875, 1.0, 0.875, 0.5, 0.875, 0.5, 0.875, 1.0, 0.8125, 1.0, 0.8125, 0.5, 0.8125, 0.5, 0.8125, 1.0, 0.75, 1.0, 0.75, 0.5, 0.75, 0.5, 0.75, 1.0, 0.6875, 1.0, 0.6875, 0.5, 0.6875, 0.5, 0.6875, 1.0, 0.625, 1.0, 0.625, 0.5, 0.625, 0.5, 0.625, 1.0, 0.5625, 1.0, 0.5625, 0.5, 0.5625, 0.5, 0.5625, 1.0, 0.5, 1.0, 0.5, 0.5, 0.5, 0.5, 0.5, 1.0, 0.4375, 1.0, 0.4375, 0.5, 0.4375, 0.5, 0.4375, 1.0, 0.375, 1.0, 0.375, 0.5, 0.375, 0.5, 0.375, 1.0, 0.3125, 1.0, 0.3125, 0.5, 0.3125, 0.5, 0.3125, 1.0, 0.25, 1.0, 0.25, 0.5, 0.25, 0.5, 0.25, 1.0, 0.1875, 1.0, 0.1875, 0.5, 0.1875, 0.5, 0.1875, 1.0, 0.125, 1.0, 0.125, 0.5, 0.125, 0.5, 0.125, 1.0, 0.0625, 1.0, 0.0625, 0.5, 0.0625, 0.5, 0.0625, 1.0, 0.0, 1.0, 0.0, 0.5, 0.75, 0.4182, 0.8144, 0.4054, 0.8689, 0.3689, 0.9054, 0.3144, 0.9182, 0.25, 0.9054, 0.1856, 0.8689, 0.1311, 0.8144, 0.09463, 0.75, 0.08183, 0.6856, 0.09463, 0.6311, 0.1311, 0.5946, 0.1856, 0.5818, 0.25, 0.5946, 0.3144, 0.6311, 0.3689, 0.6856, 0.4054, 0.25, 0.4716, 0.3348, 0.4547, 0.3418, 0.4717, 0.25, 0.49, 0.3348, 0.4547, 0.4067, 0.4067, 0.4197, 0.4197, 0.3418, 0.4717, 0.4067, 0.4067, 0.4547, 0.3348, 0.4717, 0.3418, 0.4197, 0.4197, 0.4547, 0.3348, 0.4716, 0.25, 0.49, 0.25, 0.4717, 0.3418, 0.4716, 0.25, 0.4547, 0.1652, 0.4717, 0.1582, 0.49, 0.25, 0.4547, 0.1652, 0.4067, 0.09333, 0.4197, 0.08029, 0.4717, 0.1582, 0.4067, 0.09333, 0.3348, 0.0453, 0.3418, 0.02827, 0.4197, 0.08029, 0.3348, 0.0453, 0.25, 0.02844, 0.25, 0.01, 0.3418, 0.02827, 0.25, 0.02844, 0.1652, 0.0453, 0.1582, 0.02827, 0.25, 0.01, 0.1652, 0.0453, 0.09333, 0.09333, 0.08029, 0.08029, 0.1582, 0.02827, 0.09333, 0.09333, 0.0453, 0.1652, 0.02827, 0.1582, 0.08029, 0.08029, 0.0453, 0.1652, 0.02844, 0.25, 0.01, 0.25, 0.02827, 0.1582, 0.02844, 0.25, 0.0453, 0.3348, 0.02827, 0.3418, 0.01, 0.25, 0.0453, 0.3348, 0.09333, 0.4067, 0.08029, 0.4197, 0.02827, 0.3418, 0.09333, 0.4067, 0.1652, 0.4547, 0.1582, 0.4717, 0.08029, 0.4197, 0.1652, 0.4547, 0.25, 0.4716, 0.25, 0.49, 0.1582, 0.4717, 0.25, 0.3814, 0.3003, 0.3714, 0.3348, 0.4547, 0.25, 0.4716, 0.3003, 0.3714, 0.3429, 0.3429, 0.4067, 0.4067, 0.3348, 0.4547, 0.3429, 0.3429, 0.3714, 0.3003, 0.4547, 0.3348, 0.4067, 0.4067, 0.3714, 0.3003, 0.3814, 0.25, 0.4716, 0.25, 0.4547, 0.3348, 0.3814, 0.25, 0.3714, 0.1997, 0.4547, 0.1652, 0.4716, 0.25, 0.3714, 0.1997, 0.3429, 0.1571, 0.4067, 0.09333, 0.4547, 0.1652, 0.3429, 0.1571, 0.3003, 0.1286, 0.3348, 0.0453, 0.4067, 0.09333, 0.3003, 0.1286, 0.25, 0.1186, 0.25, 0.02844, 0.3348, 0.0453, 0.25, 0.1186, 0.1997, 0.1286, 0.1652, 0.0453, 0.25, 0.02844, 0.1997, 0.1286, 0.1571, 0.1571, 0.09333, 0.09333, 0.1652, 0.0453, 0.1571, 0.1571, 0.1286, 0.1997, 0.0453, 0.1652, 0.09333, 0.09333, 0.1286, 0.1997, 0.1186, 0.25, 0.02844, 0.25, 0.0453, 0.1652, 0.1186, 0.25, 0.1286, 0.3003, 0.0453, 0.3348, 0.02844, 0.25, 0.1286, 0.3003, 0.1571, 0.3429, 0.09333, 0.4067, 0.0453, 0.3348, 0.1571, 0.3429, 0.1997, 0.3714, 0.1652, 0.4547, 0.09333, 0.4067, 0.1997, 0.3714, 0.25, 0.3814, 0.25, 0.4716, 0.1652, 0.4547, 0.25, 0.3, 0.2691, 0.2962, 0.3003, 0.3714, 0.25, 0.3814, 0.2691, 0.2962, 0.2854, 0.2854, 0.3429, 0.3429, 0.3003, 0.3714, 0.2854, 0.2854, 0.2962, 0.2691, 0.3714, 0.3003, 0.3429, 0.3429, 0.2962, 0.2691, 0.3, 0.25, 0.3814, 0.25, 0.3714, 0.3003, 0.3, 0.25, 0.2962, 0.2309, 0.3714, 0.1997, 0.3814, 0.25, 0.2962, 0.2309, 0.2854, 0.2146, 0.3429, 0.1571, 0.3714, 0.1997, 0.2854, 0.2146, 0.2691, 0.2038, 0.3003, 0.1286, 0.3429, 0.1571, 0.2691, 0.2038, 0.25, 0.2, 0.25, 0.1186, 0.3003, 0.1286, 0.25, 0.2, 0.2309, 0.2038, 0.1997, 0.1286, 0.25, 0.1186, 0.2309, 0.2038, 0.2146, 0.2146, 0.1571, 0.1571, 0.1997, 0.1286, 0.2146, 0.2146, 0.2038, 0.2309, 0.1286, 0.1997, 0.1571, 0.1571, 0.2038, 0.2309, 0.2, 0.25, 0.1186, 0.25, 0.1286, 0.1997, 0.2, 0.25, 0.2038, 0.2691, 0.1286, 0.3003, 0.1186, 0.25, 0.2038, 0.2691, 0.2146, 0.2854, 0.1571, 0.3429, 0.1286, 0.3003, 0.2146, 0.2854, 0.2309, 0.2962, 0.1997, 0.3714, 0.1571, 0.3429, 0.2309, 0.2962, 0.25, 0.3, 0.25, 0.3814, 0.1997, 0.3714, 0.25, 0.2681, 0.2569, 0.2667, 0.2691, 0.2962, 0.25, 0.3, 0.2569, 0.2667, 0.2628, 0.2628, 0.2854, 0.2854, 0.2691, 0.2962, 0.2628, 0.2628, 0.2667, 0.2569, 0.2962, 0.2691, 0.2854, 0.2854, 0.2667, 0.2569, 0.2681, 0.25, 0.3, 0.25, 0.2962, 0.2691, 0.2681, 0.25, 0.2667, 0.2431, 0.2962, 0.2309, 0.3, 0.25, 0.2667, 0.2431, 0.2628, 0.2372, 0.2854, 0.2146, 0.2962, 0.2309, 0.2628, 0.2372, 0.2569, 0.2333, 0.2691, 0.2038, 0.2854, 0.2146, 0.2569, 0.2333, 0.25, 0.2319, 0.25, 0.2, 0.2691, 0.2038, 0.25, 0.2319, 0.2431, 0.2333, 0.2309, 0.2038, 0.25, 0.2, 0.2431, 0.2333, 0.2372, 0.2372, 0.2146, 0.2146, 0.2309, 0.2038, 0.2372, 0.2372, 0.2333, 0.2431, 0.2038, 0.2309, 0.2146, 0.2146, 0.2333, 0.2431, 0.2319, 0.25, 0.2, 0.25, 0.2038, 0.2309, 0.2319, 0.25, 0.2333, 0.2569, 0.2038, 0.2691, 0.2, 0.25, 0.2333, 0.2569, 0.2372, 0.2628, 0.2146, 0.2854, 0.2038, 0.2691, 0.2372, 0.2628, 0.2431, 0.2667, 0.2309, 0.2962, 0.2146, 0.2854, 0.2431, 0.2667, 0.25, 0.2681, 0.25, 0.3, 0.2309, 0.2962, 0.2577, 0.2423, 0.2601, 0.2458, 0.2601, 0.2458, 0.2577, 0.2423, 0.2423, 0.2577, 0.2399, 0.2542, 0.2399, 0.2542, 0.2423, 0.2577, 0.2542, 0.2399, 0.2577, 0.2423, 0.2577, 0.2423, 0.2542, 0.2399, 0.2458, 0.2601, 0.2423, 0.2577, 0.2423, 0.2577, 0.2458, 0.2601, 0.25, 0.2391, 0.2542, 0.2399, 0.2542, 0.2399, 0.25, 0.2391, 0.2542, 0.2601, 0.25, 0.2609, 0.25, 0.2609, 0.2542, 0.2601, 0.25, 0.2609, 0.2458, 0.2601, 0.2458, 0.2601, 0.25, 0.2609, 0.2458, 0.2399, 0.25, 0.2391, 0.25, 0.2391, 0.2458, 0.2399, 0.2577, 0.2577, 0.2542, 0.2601, 0.2542, 0.2601, 0.2577, 0.2577, 0.2423, 0.2423, 0.2458, 0.2399, 0.2458, 0.2399, 0.2423, 0.2423, 0.2601, 0.2542, 0.2577, 0.2577, 0.2577, 0.2577, 0.2601, 0.2542, 0.2399, 0.2458, 0.2423, 0.2423, 0.2423, 0.2423, 0.2399, 0.2458, 0.2609, 0.25, 0.2601, 0.2542, 0.2601, 0.2542, 0.2609, 0.25, 0.2391, 0.25, 0.2399, 0.2458, 0.2399, 0.2458, 0.2391, 0.25, 0.2601, 0.2458, 0.2609, 0.25, 0.2609, 0.25, 0.2601, 0.2458, 0.2399, 0.2542, 0.2391, 0.25, 0.2391, 0.25, 0.2399, 0.2542, 0.2104, 0.6386, 0.2197, 0.6501, 0.2336, 0.6578, 0.25, 0.6606, 0.2664, 0.6578, 0.2803, 0.6501, 0.2896, 0.6386, 0.2929, 0.625, 0.375, 0.75, 0.125, 0.75, 0.125, 0.5, 0.2071, 0.625, 0.5, 0.09154, 0.4781, 0.09218, 0.457, 0.09409, 0.4376, 0.09718, 0.4206, 0.1013, 0.4067, 0.1064, 0.3963, 0.1122, 0.3899, 0.1185, 0.3877, 0.125, 0.3899, 0.1315, 0.3963, 0.1378, 0.4067, 0.1436, 0.4206, 0.1487, 0.4376, 0.1528, 0.457, 0.1559, 0.4781, 0.1578, 0.5, 0.1585, 0.625, 0.25, 0.375, 0.25, 0.375, 0.0, 0.8144, 0.4054, 0.75, 0.4182, 0.75, 0.49, 0.8418, 0.4717, 0.8689, 0.3689, 0.8144, 0.4054, 0.8418, 0.4717, 0.9197, 0.4197, 0.9054, 0.3144, 0.8689, 0.3689, 0.9197, 0.4197, 0.9717, 0.3418, 0.9182, 0.25, 0.9054, 0.3144, 0.9717, 0.3418, 0.99, 0.25, 0.9054, 0.1856, 0.9182, 0.25, 0.99, 0.25, 0.9717, 0.1582, 0.8689, 0.1311, 0.9054, 0.1856, 0.9717, 0.1582, 0.9197, 0.08029, 0.8144, 0.09463, 0.8689, 0.1311, 0.9197, 0.08029, 0.8418, 0.02827, 0.75, 0.08183, 0.8144, 0.09463, 0.8418, 0.02827, 0.75, 0.01, 0.6856, 0.09463, 0.75, 0.08183, 0.75, 0.01, 0.6582, 0.02827, 0.6311, 0.1311, 0.6856, 0.09463, 0.6582, 0.02827, 0.5803, 0.08029, 0.5946, 0.1856, 0.6311, 0.1311, 0.5803, 0.08029, 0.5283, 0.1582, 0.5818, 0.25, 0.5946, 0.1856, 0.5283, 0.1582, 0.51, 0.25, 0.5946, 0.3144, 0.5818, 0.25, 0.51, 0.25, 0.5283, 0.3418, 0.6311, 0.3689, 0.5946, 0.3144, 0.5283, 0.3418, 0.5803, 0.4197, 0.6856, 0.4054, 0.6311, 0.3689, 0.5803, 0.4197, 0.6582, 0.4717, 0.75, 0.4182, 0.6856, 0.4054, 0.6582, 0.4717, 0.75, 0.49])
me_cylinder_003.materials.append(mat_material_002)
me_cylinder_003.use_remesh_fix_poles = True
me_cylinder_003.use_remesh_preserve_attributes = False
me_cylinder_003.use_mirror_vertex_groups = False
me_cylinder_003.update()
me_cylinder_001 = bpy.data.meshes.new('Cylinder.001')
me_cylinder_001.from_pydata([(1.35e-07, 0.1834, -1.0), (1.511e-07, 0.4256, 0.2131), (0.04746, 0.1771, -1.0), (0.1102, 0.4111, 0.2131), (0.09169, 0.1588, -1.0), (0.2128, 0.3686, 0.2131), (0.1297, 0.1297, -1.0), (0.301, 0.301, 0.2131), (0.1588, 0.09169, -1.0), (0.3686, 0.2128, 0.2131), (0.1771, 0.04746, -1.0), (0.4111, 0.1102, 0.2131), (0.1834, -1.655e-08, -1.0), (0.4256, 6.603e-08, 0.2131), (0.1771, -0.04746, -1.0), (0.4111, -0.1102, 0.2131), (0.1588, -0.09169, -1.0), (0.3686, -0.2128, 0.2131), (0.1297, -0.1297, -1.0), (0.301, -0.301, 0.2131), (0.09169, -0.1588, -1.0), (0.2128, -0.3686, 0.2131), (0.04746, -0.1771, -1.0), (0.1102, -0.4111, 0.2131), (1.071e-07, -0.1834, -1.0), (1.553e-07, -0.4256, 0.2131), (-0.04746, -0.1771, -1.0), (-0.1102, -0.4111, 0.2131), (-0.09169, -0.1588, -1.0), (-0.2128, -0.3686, 0.2131), (-0.1297, -0.1297, -1.0), (-0.301, -0.301, 0.2131), (-0.1588, -0.09169, -1.0), (-0.3686, -0.2128, 0.2131), (-0.1771, -0.04746, -1.0), (-0.4111, -0.1102, 0.2131), (-0.1834, -8.443e-08, -1.0), (-0.4256, -2.293e-07, 0.2131), (-0.1771, 0.04746, -1.0), (-0.4111, 0.1102, 0.2131), (-0.1588, 0.09169, -1.0), (-0.3686, 0.2128, 0.2131), (-0.1297, 0.1297, -1.0), (-0.301, 0.301, 0.2131), (-0.09169, 0.1588, -1.0), (-0.2128, 0.3686, 0.2131), (-0.04746, 0.1771, -1.0), (-0.1102, 0.4111, 0.2131), (0.2588, 0.9659, 1.0), (0.0, 1.0, 1.0), (0.5, 0.866, 1.0), (0.7071, 0.7071, 1.0), (0.866, 0.5, 1.0), (0.9659, 0.2588, 1.0), (1.0, 7.55e-08, 1.0), (0.9659, -0.2588, 1.0), (0.866, -0.5, 1.0), (0.7071, -0.7071, 1.0), (0.5, -0.866, 1.0), (0.2588, -0.9659, 1.0), (3.894e-07, -1.0, 1.0), (-0.2588, -0.9659, 1.0), (-0.5, -0.866, 1.0), (-0.7071, -0.7071, 1.0), (-0.866, -0.5, 1.0), (-0.9659, -0.2588, 1.0), (-1.0, -4.649e-07, 1.0), (-0.9659, 0.2588, 1.0), (-0.866, 0.5, 1.0), (-0.7071, 0.7071, 1.0), (-0.5, 0.866, 1.0), (-0.2588, 0.9659, 1.0), (0.2324, 0.8675, 1.0), (1.608e-08, 0.8981, 1.0), (0.4491, 0.7778, 1.0), (0.6351, 0.6351, 1.0), (0.7778, 0.4491, 1.0), (0.8675, 0.2324, 1.0), (0.8981, 6.248e-08, 1.0), (0.8675, -0.2324, 1.0), (0.7778, -0.4491, 1.0), (0.6351, -0.6351, 1.0), (0.4491, -0.7778, 1.0), (0.2324, -0.8675, 1.0), (3.542e-07, -0.8981, 1.0), (-0.2324, -0.8675, 1.0), (-0.4491, -0.7778, 1.0), (-0.6351, -0.6351, 1.0), (-0.7778, -0.4491, 1.0), (-0.8675, -0.2324, 1.0), (-0.8981, -4.174e-07, 1.0), (-0.8675, 0.2324, 1.0), (-0.7778, 0.4491, 1.0), (-0.6351, 0.6351, 1.0), (-0.4491, 0.7778, 1.0), (-0.2324, 0.8675, 1.0), (0.2279, 0.8507, 0.2131), (7.481e-09, 0.8807, 0.2131), (0.4403, 0.7627, 0.2131), (0.6227, 0.6227, 0.2131), (0.7627, 0.4403, 0.2131), (0.8507, 0.2279, 0.2131), (0.8807, 6.261e-08, 0.2131), (0.8507, -0.2279, 0.2131), (0.7627, -0.4403, 0.2131), (0.6227, -0.6227, 0.2131), (0.4403, -0.7627, 0.2131), (0.2279, -0.8507, 0.2131), (3.331e-07, -0.8807, 0.2131), (-0.2279, -0.8507, 0.2131), (-0.4403, -0.7627, 0.2131), (-0.6227, -0.6227, 0.2131), (-0.7627, -0.4403, 0.2131), (-0.8507, -0.2279, 0.2131), (-0.8807, -4.105e-07, 0.2131), (-0.8507, 0.2279, 0.2131), (-0.7627, 0.4403, 0.2131), (-0.6227, 0.6227, 0.2131), (-0.4403, 0.7627, 0.2131), (-0.2279, 0.8507, 0.2131), (0.04043, 0.1509, 0.9877), (1.755e-07, 0.1562, 0.9877), (0.07811, 0.1353, 0.9877), (0.1105, 0.1105, 0.9877), (0.1353, 0.07811, 0.9877), (0.1509, 0.04043, 0.9877), (0.1562, 1.984e-08, 0.9877), (0.1509, -0.04043, 0.9877), (0.1353, -0.07811, 0.9877), (0.1105, -0.1105, 0.9877), (0.07811, -0.1353, 0.9877), (0.04043, -0.1509, 0.9877), (2.419e-08, -0.1562, 0.9877), (-0.04043, -0.1509, 0.9877), (-0.07811, -0.1353, 0.9877), (-0.1105, -0.1105, 0.9877), (-0.1353, -0.07811, 0.9877), (-0.1509, -0.04043, 0.9877), (-0.1562, -9.504e-08, 0.9877), (-0.1509, 0.04043, 0.9877), (-0.1353, 0.07811, 0.9877), (-0.1105, 0.1105, 0.9877), (-0.07811, 0.1353, 0.9877), (-0.04043, 0.1509, 0.9877), (0.09925, 0.3704, 0.8011), (1.488e-07, 0.3835, 0.8011), (0.1917, 0.3321, 0.8011), (0.2712, 0.2712, 0.8011), (0.3321, 0.1917, 0.8011), (0.3704, 0.09925, 0.8011), (0.3835, 5.371e-08, 0.8011), (0.3704, -0.09925, 0.8011), (0.3321, -0.1917, 0.8011), (0.2712, -0.2712, 0.8011), (0.1917, -0.3321, 0.8011), (0.09925, -0.3704, 0.8011), (1.526e-07, -0.3835, 0.8011), (-0.09925, -0.3704, 0.8011), (-0.1917, -0.3321, 0.8011), (-0.2712, -0.2712, 0.8011), (-0.3321, -0.1917, 0.8011), (-0.3704, -0.09925, 0.8011), (-0.3835, -2.123e-07, 0.8011), (-0.3704, 0.09925, 0.8011), (-0.3321, 0.1917, 0.8011), (-0.2712, 0.2712, 0.8011), (-0.1917, 0.3321, 0.8011), (-0.09925, 0.3704, 0.8011), (0.08954, 0.3342, 0.8623), (1.533e-07, 0.346, 0.8623), (0.173, 0.2996, 0.8623), (0.2446, 0.2446, 0.8623), (0.2996, 0.173, 0.8623), (0.3342, 0.08954, 0.8623), (0.346, 4.836e-08, 0.8623), (0.3342, -0.08954, 0.8623), (0.2996, -0.173, 0.8623), (0.2446, -0.2446, 0.8623), (0.173, -0.2996, 0.8623), (0.08954, -0.3342, 0.8623), (1.332e-07, -0.346, 0.8623), (-0.08954, -0.3342, 0.8623), (-0.173, -0.2996, 0.8623), (-0.2446, -0.2446, 0.8623), (-0.2996, -0.173, 0.8623), (-0.3342, -0.08954, 0.8623), (-0.346, -1.949e-07, 0.8623), (-0.3342, 0.08954, 0.8623), (-0.2996, 0.173, 0.8623), (-0.2446, 0.2446, 0.8623), (-0.173, 0.2996, 0.8623), (-0.08954, 0.3342, 0.8623), (0.0, 1.0, -1.0), (0.2588, 0.9659, -1.0), (0.5, 0.866, -1.0), (0.7071, 0.7071, -1.0), (0.866, 0.5, -1.0), (0.9659, 0.2588, -1.0), (1.0, 7.55e-08, -1.0), (0.9659, -0.2588, -1.0), (0.866, -0.5, -1.0), (0.7071, -0.7071, -1.0), (0.5, -0.866, -1.0), (0.2588, -0.9659, -1.0), (3.894e-07, -1.0, -1.0), (-0.2588, -0.9659, -1.0), (-0.5, -0.866, -1.0), (-0.7071, -0.7071, -1.0), (-0.866, -0.5, -1.0), (-0.9659, -0.2588, -1.0), (-1.0, -4.649e-07, -1.0), (-0.9659, 0.2588, -1.0), (-0.866, 0.5, -1.0), (-0.7071, 0.7071, -1.0), (-0.5, 0.866, -1.0), (-0.2588, 0.9659, -1.0), (1.35e-07, 0.1834, -6.346), (0.04746, 0.1771, -6.346), (0.09169, 0.1588, -6.346), (0.1297, 0.1297, -6.346), (0.1588, 0.09169, -6.346), (0.1771, 0.04746, -6.346), (0.1834, -7.203e-08, -6.346), (0.1771, -0.04746, -6.346), (0.1588, -0.09169, -6.346), (0.1297, -0.1297, -6.346), (0.09169, -0.1588, -6.346), (0.04746, -0.1771, -6.346), (1.071e-07, -0.1834, -6.346), (-0.04746, -0.1771, -6.346), (-0.09169, -0.1588, -6.346), (-0.1297, -0.1297, -6.346), (-0.1588, -0.09169, -6.346), (-0.1771, -0.04746, -6.346), (-0.1834, -1.399e-07, -6.346), (-0.1771, 0.04746, -6.346), (-0.1588, 0.09169, -6.346), (-0.1297, 0.1297, -6.346), (-0.09169, 0.1588, -6.346), (-0.04746, 0.1771, -6.346)], [], [(192, 49, 48, 193), (193, 48, 50, 194), (194, 50, 51, 195), (195, 51, 52, 196), (196, 52, 53, 197), (197, 53, 54, 198), (198, 54, 55, 199), (199, 55, 56, 200), (200, 56, 57, 201), (201, 57, 58, 202), (202, 58, 59, 203), (203, 59, 60, 204), (204, 60, 61, 205), (205, 61, 62, 206), (206, 62, 63, 207), (207, 63, 64, 208), (208, 64, 65, 209), (209, 65, 66, 210), (210, 66, 67, 211), (211, 67, 68, 212), (212, 68, 69, 213), (213, 69, 70, 214), (33, 31, 159, 160), (214, 70, 71, 215), (215, 71, 49, 192), (12, 14, 223, 222), (73, 72, 48, 49), (72, 74, 50, 48), (74, 75, 51, 50), (75, 76, 52, 51), (76, 77, 53, 52), (77, 78, 54, 53), (78, 79, 55, 54), (79, 80, 56, 55), (80, 81, 57, 56), (81, 82, 58, 57), (82, 83, 59, 58), (83, 84, 60, 59), (84, 85, 61, 60), (85, 86, 62, 61), (86, 87, 63, 62), (87, 88, 64, 63), (88, 89, 65, 64), (89, 90, 66, 65), (90, 91, 67, 66), (91, 92, 68, 67), (92, 93, 69, 68), (93, 94, 70, 69), (94, 95, 71, 70), (95, 73, 49, 71), (97, 96, 72, 73), (96, 98, 74, 72), (98, 99, 75, 74), (99, 100, 76, 75), (100, 101, 77, 76), (101, 102, 78, 77), (102, 103, 79, 78), (103, 104, 80, 79), (104, 105, 81, 80), (105, 106, 82, 81), (106, 107, 83, 82), (107, 108, 84, 83), (108, 109, 85, 84), (109, 110, 86, 85), (110, 111, 87, 86), (111, 112, 88, 87), (112, 113, 89, 88), (113, 114, 90, 89), (114, 115, 91, 90), (115, 116, 92, 91), (116, 117, 93, 92), (117, 118, 94, 93), (118, 119, 95, 94), (119, 97, 73, 95), (1, 3, 96, 97), (3, 5, 98, 96), (5, 7, 99, 98), (7, 9, 100, 99), (9, 11, 101, 100), (11, 13, 102, 101), (13, 15, 103, 102), (15, 17, 104, 103), (17, 19, 105, 104), (19, 21, 106, 105), (21, 23, 107, 106), (23, 25, 108, 107), (25, 27, 109, 108), (27, 29, 110, 109), (29, 31, 111, 110), (31, 33, 112, 111), (33, 35, 113, 112), (35, 37, 114, 113), (37, 39, 115, 114), (39, 41, 116, 115), (41, 43, 117, 116), (43, 45, 118, 117), (45, 47, 119, 118), (47, 1, 97, 119), (120, 121, 143, 142, 141, 140, 139, 138, 137, 136, 135, 134, 133, 132, 131, 130, 129, 128, 127, 126, 125, 124, 123, 122), (19, 17, 152, 153), (1, 47, 167, 145), (5, 3, 144, 146), (35, 33, 160, 161), (21, 19, 153, 154), (7, 5, 146, 147), (37, 35, 161, 162), (23, 21, 154, 155), (9, 7, 147, 148), (39, 37, 162, 163), (25, 23, 155, 156), (11, 9, 148, 149), (41, 39, 163, 164), (27, 25, 156, 157), (13, 11, 149, 150), (43, 41, 164, 165), (29, 27, 157, 158), (15, 13, 150, 151), (45, 43, 165, 166), (31, 29, 158, 159), (17, 15, 151, 152), (47, 45, 166, 167), (3, 1, 145, 144), (169, 168, 144, 145), (168, 170, 146, 144), (170, 171, 147, 146), (171, 172, 148, 147), (172, 173, 149, 148), (173, 174, 150, 149), (174, 175, 151, 150), (175, 176, 152, 151), (176, 177, 153, 152), (177, 178, 154, 153), (178, 179, 155, 154), (179, 180, 156, 155), (180, 181, 157, 156), (181, 182, 158, 157), (182, 183, 159, 158), (183, 184, 160, 159), (184, 185, 161, 160), (185, 186, 162, 161), (186, 187, 163, 162), (187, 188, 164, 163), (188, 189, 165, 164), (189, 190, 166, 165), (190, 191, 167, 166), (191, 169, 145, 167), (121, 120, 168, 169), (120, 122, 170, 168), (122, 123, 171, 170), (123, 124, 172, 171), (124, 125, 173, 172), (125, 126, 174, 173), (126, 127, 175, 174), (127, 128, 176, 175), (128, 129, 177, 176), (129, 130, 178, 177), (130, 131, 179, 178), (131, 132, 180, 179), (132, 133, 181, 180), (133, 134, 182, 181), (134, 135, 183, 182), (135, 136, 184, 183), (136, 137, 185, 184), (137, 138, 186, 185), (138, 139, 187, 186), (139, 140, 188, 187), (140, 141, 189, 188), (141, 142, 190, 189), (142, 143, 191, 190), (143, 121, 169, 191), (2, 0, 192, 193), (4, 2, 193, 194), (6, 4, 194, 195), (8, 6, 195, 196), (10, 8, 196, 197), (12, 10, 197, 198), (14, 12, 198, 199), (16, 14, 199, 200), (18, 16, 200, 201), (20, 18, 201, 202), (22, 20, 202, 203), (24, 22, 203, 204), (26, 24, 204, 205), (28, 26, 205, 206), (30, 28, 206, 207), (32, 30, 207, 208), (34, 32, 208, 209), (36, 34, 209, 210), (38, 36, 210, 211), (40, 38, 211, 212), (42, 40, 212, 213), (44, 42, 213, 214), (46, 44, 214, 215), (0, 46, 215, 192), (216, 217, 218, 219, 220, 221, 222, 223, 224, 225, 226, 227, 228, 229, 230, 231, 232, 233, 234, 235, 236, 237, 238, 239), (42, 44, 238, 237), (28, 30, 231, 230), (14, 16, 224, 223), (44, 46, 239, 238), (0, 2, 217, 216), (30, 32, 232, 231), (16, 18, 225, 224), (46, 0, 216, 239), (2, 4, 218, 217), (32, 34, 233, 232), (18, 20, 226, 225), (4, 6, 219, 218), (34, 36, 234, 233), (20, 22, 227, 226), (6, 8, 220, 219), (36, 38, 235, 234), (22, 24, 228, 227), (8, 10, 221, 220), (38, 40, 236, 235), (24, 26, 229, 228), (10, 12, 222, 221), (40, 42, 237, 236), (26, 28, 230, 229)])
me_cylinder_001.polygons.foreach_set('use_smooth', [True] * 218)
_uv = me_cylinder_001.uv_layers.new(name='UVMap')
_uv.uv.foreach_set('vector', [1.0, 0.5, 1.0, 1.0, 0.9583, 1.0, 0.9583, 0.5, 0.9583, 0.5, 0.9583, 1.0, 0.9167, 1.0, 0.9167, 0.5, 0.9167, 0.5, 0.9167, 1.0, 0.875, 1.0, 0.875, 0.5, 0.875, 0.5, 0.875, 1.0, 0.8333, 1.0, 0.8333, 0.5, 0.8333, 0.5, 0.8333, 1.0, 0.7917, 1.0, 0.7917, 0.5, 0.7917, 0.5, 0.7917, 1.0, 0.75, 1.0, 0.75, 0.5, 0.75, 0.5, 0.75, 1.0, 0.7083, 1.0, 0.7083, 0.5, 0.7083, 0.5, 0.7083, 1.0, 0.6667, 1.0, 0.6667, 0.5, 0.6667, 0.5, 0.6667, 1.0, 0.625, 1.0, 0.625, 0.5, 0.625, 0.5, 0.625, 1.0, 0.5833, 1.0, 0.5833, 0.5, 0.5833, 0.5, 0.5833, 1.0, 0.5417, 1.0, 0.5417, 0.5, 0.5417, 0.5, 0.5417, 1.0, 0.5, 1.0, 0.5, 0.5, 0.5, 0.5, 0.5, 1.0, 0.4583, 1.0, 0.4583, 0.5, 0.4583, 0.5, 0.4583, 1.0, 0.4167, 1.0, 0.4167, 0.5, 0.4167, 0.5, 0.4167, 1.0, 0.375, 1.0, 0.375, 0.5, 0.375, 0.5, 0.375, 1.0, 0.3333, 1.0, 0.3333, 0.5, 0.3333, 0.5, 0.3333, 1.0, 0.2917, 1.0, 0.2917, 0.5, 0.2917, 0.5, 0.2917, 1.0, 0.25, 1.0, 0.25, 0.5, 0.25, 0.5, 0.25, 1.0, 0.2083, 1.0, 0.2083, 0.5, 0.2083, 0.5, 0.2083, 1.0, 0.1667, 1.0, 0.1667, 0.5, 0.1667, 0.5, 0.1667, 1.0, 0.125, 1.0, 0.125, 0.5, 0.125, 0.5, 0.125, 1.0, 0.08333, 1.0, 0.08333, 0.5, 0.1615, 0.1989, 0.1778, 0.1778, 0.1778, 0.1778, 0.1615, 0.1989, 0.08333, 0.5, 0.08333, 1.0, 0.04167, 1.0, 0.04167, 0.5, 0.04167, 0.5, 0.04167, 1.0, -1.863e-07, 1.0, -1.863e-07, 0.5, 0.794, 0.25, 0.7925, 0.2386, 0.7925, 0.2386, 0.794, 0.25, 0.25, 0.4655, 0.3058, 0.4582, 0.3121, 0.4818, 0.25, 0.49, 0.3058, 0.4582, 0.3578, 0.4367, 0.37, 0.4578, 0.3121, 0.4818, 0.3578, 0.4367, 0.4024, 0.4024, 0.4197, 0.4197, 0.37, 0.4578, 0.4024, 0.4024, 0.4367, 0.3578, 0.4578, 0.37, 0.4197, 0.4197, 0.4367, 0.3578, 0.4582, 0.3058, 0.4818, 0.3121, 0.4578, 0.37, 0.4582, 0.3058, 0.4655, 0.25, 0.49, 0.25, 0.4818, 0.3121, 0.4655, 0.25, 0.4582, 0.1942, 0.4818, 0.1879, 0.49, 0.25, 0.4582, 0.1942, 0.4367, 0.1422, 0.4578, 0.13, 0.4818, 0.1879, 0.4367, 0.1422, 0.4024, 0.09758, 0.4197, 0.08029, 0.4578, 0.13, 0.4024, 0.09758, 0.3578, 0.06333, 0.37, 0.04215, 0.4197, 0.08029, 0.3578, 0.06333, 0.3058, 0.0418, 0.3121, 0.01818, 0.37, 0.04215, 0.3058, 0.0418, 0.25, 0.03445, 0.25, 0.01, 0.3121, 0.01818, 0.25, 0.03445, 0.1942, 0.0418, 0.1879, 0.01818, 0.25, 0.01, 0.1942, 0.0418, 0.1422, 0.06333, 0.13, 0.04215, 0.1879, 0.01818, 0.1422, 0.06333, 0.09758, 0.09758, 0.08029, 0.08029, 0.13, 0.04215, 0.09758, 0.09758, 0.06333, 0.1422, 0.04215, 0.13, 0.08029, 0.08029, 0.06333, 0.1422, 0.0418, 0.1942, 0.01818, 0.1879, 0.04215, 0.13, 0.0418, 0.1942, 0.03445, 0.25, 0.01, 0.25, 0.01818, 0.1879, 0.03445, 0.25, 0.0418, 0.3058, 0.01818, 0.3121, 0.01, 0.25, 0.0418, 0.3058, 0.06333, 0.3578, 0.04215, 0.37, 0.01818, 0.3121, 0.06333, 0.3578, 0.09758, 0.4024, 0.08029, 0.4197, 0.04215, 0.37, 0.09758, 0.4024, 0.1422, 0.4367, 0.13, 0.4578, 0.08029, 0.4197, 0.1422, 0.4367, 0.1942, 0.4582, 0.1879, 0.4818, 0.13, 0.4578, 0.1942, 0.4582, 0.25, 0.4655, 0.25, 0.49, 0.1879, 0.4818, 0.25, 0.4614, 0.3047, 0.4542, 0.3058, 0.4582, 0.25, 0.4655, 0.3047, 0.4542, 0.3557, 0.433, 0.3578, 0.4367, 0.3058, 0.4582, 0.3557, 0.433, 0.3995, 0.3995, 0.4024, 0.4024, 0.3578, 0.4367, 0.3995, 0.3995, 0.433, 0.3557, 0.4367, 0.3578, 0.4024, 0.4024, 0.433, 0.3557, 0.4542, 0.3047, 0.4582, 0.3058, 0.4367, 0.3578, 0.4542, 0.3047, 0.4614, 0.25, 0.4655, 0.25, 0.4582, 0.3058, 0.4614, 0.25, 0.4542, 0.1953, 0.4582, 0.1942, 0.4655, 0.25, 0.4542, 0.1953, 0.433, 0.1443, 0.4367, 0.1422, 0.4582, 0.1942, 0.433, 0.1443, 0.3995, 0.1005, 0.4024, 0.09758, 0.4367, 0.1422, 0.3995, 0.1005, 0.3557, 0.06696, 0.3578, 0.06333, 0.4024, 0.09758, 0.3557, 0.06696, 0.3047, 0.04584, 0.3058, 0.0418, 0.3578, 0.06333, 0.3047, 0.04584, 0.25, 0.03864, 0.25, 0.03445, 0.3058, 0.0418, 0.25, 0.03864, 0.1953, 0.04584, 0.1942, 0.0418, 0.25, 0.03445, 0.1953, 0.04584, 0.1443, 0.06696, 0.1422, 0.06333, 0.1942, 0.0418, 0.1443, 0.06696, 0.1005, 0.1005, 0.09758, 0.09758, 0.1422, 0.06333, 0.1005, 0.1005, 0.06696, 0.1443, 0.06333, 0.1422, 0.09758, 0.09758, 0.06696, 0.1443, 0.04584, 0.1953, 0.0418, 0.1942, 0.06333, 0.1422, 0.04584, 0.1953, 0.03864, 0.25, 0.03445, 0.25, 0.0418, 0.1942, 0.03864, 0.25, 0.04584, 0.3047, 0.0418, 0.3058, 0.03445, 0.25, 0.04584, 0.3047, 0.06696, 0.3557, 0.06333, 0.3578, 0.0418, 0.3058, 0.06696, 0.3557, 0.1005, 0.3995, 0.09758, 0.4024, 0.06333, 0.3578, 0.1005, 0.3995, 0.1443, 0.433, 0.1422, 0.4367, 0.09758, 0.4024, 0.1443, 0.433, 0.1953, 0.4542, 0.1942, 0.4582, 0.1422, 0.4367, 0.1953, 0.4542, 0.25, 0.4614, 0.25, 0.4655, 0.1942, 0.4582, 0.25, 0.3522, 0.2764, 0.3487, 0.3047, 0.4542, 0.25, 0.4614, 0.2764, 0.3487, 0.3011, 0.3385, 0.3557, 0.433, 0.3047, 0.4542, 0.3011, 0.3385, 0.3222, 0.3222, 0.3995, 0.3995, 0.3557, 0.433, 0.3222, 0.3222, 0.3385, 0.3011, 0.433, 0.3557, 0.3995, 0.3995, 0.3385, 0.3011, 0.3487, 0.2764, 0.4542, 0.3047, 0.433, 0.3557, 0.3487, 0.2764, 0.3522, 0.25, 0.4614, 0.25, 0.4542, 0.3047, 0.3522, 0.25, 0.3487, 0.2236, 0.4542, 0.1953, 0.4614, 0.25, 0.3487, 0.2236, 0.3385, 0.1989, 0.433, 0.1443, 0.4542, 0.1953, 0.3385, 0.1989, 0.3222, 0.1778, 0.3995, 0.1005, 0.433, 0.1443, 0.3222, 0.1778, 0.3011, 0.1615, 0.3557, 0.06696, 0.3995, 0.1005, 0.3011, 0.1615, 0.2764, 0.1513, 0.3047, 0.04584, 0.3557, 0.06696, 0.2764, 0.1513, 0.25, 0.1478, 0.25, 0.03864, 0.3047, 0.04584, 0.25, 0.1478, 0.2236, 0.1513, 0.1953, 0.04584, 0.25, 0.03864, 0.2236, 0.1513, 0.1989, 0.1615, 0.1443, 0.06696, 0.1953, 0.04584, 0.1989, 0.1615, 0.1778, 0.1778, 0.1005, 0.1005, 0.1443, 0.06696, 0.1778, 0.1778, 0.1615, 0.1989, 0.06696, 0.1443, 0.1005, 0.1005, 0.1615, 0.1989, 0.1513, 0.2236, 0.04584, 0.1953, 0.06696, 0.1443, 0.1513, 0.2236, 0.1478, 0.25, 0.03864, 0.25, 0.04584, 0.1953, 0.1478, 0.25, 0.1513, 0.2764, 0.04584, 0.3047, 0.03864, 0.25, 0.1513, 0.2764, 0.1615, 0.3011, 0.06696, 0.3557, 0.04584, 0.3047, 0.1615, 0.3011, 0.1778, 0.3222, 0.1005, 0.3995, 0.06696, 0.3557, 0.1778, 0.3222, 0.1989, 0.3385, 0.1443, 0.433, 0.1005, 0.3995, 0.1989, 0.3385, 0.2236, 0.3487, 0.1953, 0.4542, 0.1443, 0.433, 0.2236, 0.3487, 0.25, 0.3522, 0.25, 0.4614, 0.1953, 0.4542, 0.2608, 0.2902, 0.25, 0.2916, 0.2392, 0.2902, 0.2292, 0.286, 0.2206, 0.2794, 0.214, 0.2708, 0.2098, 0.2608, 0.2084, 0.25, 0.2098, 0.2392, 0.214, 0.2292, 0.2206, 0.2206, 0.2292, 0.214, 0.2392, 0.2098, 0.25, 0.2084, 0.2608, 0.2098, 0.2708, 0.214, 0.2794, 0.2206, 0.286, 0.2292, 0.2902, 0.2392, 0.2916, 0.25, 0.2902, 0.2608, 0.286, 0.2708, 0.2794, 0.2794, 0.2708, 0.286, 0.3222, 0.1778, 0.3385, 0.1989, 0.3385, 0.1989, 0.3222, 0.1778, 0.25, 0.3522, 0.2236, 0.3487, 0.2236, 0.3487, 0.25, 0.3522, 0.3011, 0.3385, 0.2764, 0.3487, 0.2764, 0.3487, 0.3011, 0.3385, 0.1513, 0.2236, 0.1615, 0.1989, 0.1615, 0.1989, 0.1513, 0.2236, 0.3011, 0.1615, 0.3222, 0.1778, 0.3222, 0.1778, 0.3011, 0.1615, 0.3222, 0.3222, 0.3011, 0.3385, 0.3011, 0.3385, 0.3222, 0.3222, 0.1478, 0.25, 0.1513, 0.2236, 0.1513, 0.2236, 0.1478, 0.25, 0.2764, 0.1513, 0.3011, 0.1615, 0.3011, 0.1615, 0.2764, 0.1513, 0.3385, 0.3011, 0.3222, 0.3222, 0.3222, 0.3222, 0.3385, 0.3011, 0.1513, 0.2764, 0.1478, 0.25, 0.1478, 0.25, 0.1513, 0.2764, 0.25, 0.1478, 0.2764, 0.1513, 0.2764, 0.1513, 0.25, 0.1478, 0.3487, 0.2764, 0.3385, 0.3011, 0.3385, 0.3011, 0.3487, 0.2764, 0.1615, 0.3011, 0.1513, 0.2764, 0.1513, 0.2764, 0.1615, 0.3011, 0.2236, 0.1513, 0.25, 0.1478, 0.25, 0.1478, 0.2236, 0.1513, 0.3522, 0.25, 0.3487, 0.2764, 0.3487, 0.2764, 0.3522, 0.25, 0.1778, 0.3222, 0.1615, 0.3011, 0.1615, 0.3011, 0.1778, 0.3222, 0.1989, 0.1615, 0.2236, 0.1513, 0.2236, 0.1513, 0.1989, 0.1615, 0.3487, 0.2236, 0.3522, 0.25, 0.3522, 0.25, 0.3487, 0.2236, 0.1989, 0.3385, 0.1778, 0.3222, 0.1778, 0.3222, 0.1989, 0.3385, 0.1778, 0.1778, 0.1989, 0.1615, 0.1989, 0.1615, 0.1778, 0.1778, 0.3385, 0.1989, 0.3487, 0.2236, 0.3487, 0.2236, 0.3385, 0.1989, 0.2236, 0.3487, 0.1989, 0.3385, 0.1989, 0.3385, 0.2236, 0.3487, 0.2764, 0.3487, 0.25, 0.3522, 0.25, 0.3522, 0.2764, 0.3487, 0.25, 0.3422, 0.2739, 0.339, 0.2764, 0.3487, 0.25, 0.3522, 0.2739, 0.339, 0.2961, 0.3298, 0.3011, 0.3385, 0.2764, 0.3487, 0.2961, 0.3298, 0.3152, 0.3152, 0.3222, 0.3222, 0.3011, 0.3385, 0.3152, 0.3152, 0.3298, 0.2961, 0.3385, 0.3011, 0.3222, 0.3222, 0.3298, 0.2961, 0.339, 0.2739, 0.3487, 0.2764, 0.3385, 0.3011, 0.339, 0.2739, 0.3422, 0.25, 0.3522, 0.25, 0.3487, 0.2764, 0.3422, 0.25, 0.339, 0.2261, 0.3487, 0.2236, 0.3522, 0.25, 0.339, 0.2261, 0.3298, 0.2039, 0.3385, 0.1989, 0.3487, 0.2236, 0.3298, 0.2039, 0.3152, 0.1848, 0.3222, 0.1778, 0.3385, 0.1989, 0.3152, 0.1848, 0.2961, 0.1702, 0.3011, 0.1615, 0.3222, 0.1778, 0.2961, 0.1702, 0.2739, 0.161, 0.2764, 0.1513, 0.3011, 0.1615, 0.2739, 0.161, 0.25, 0.1578, 0.25, 0.1478, 0.2764, 0.1513, 0.25, 0.1578, 0.2261, 0.161, 0.2236, 0.1513, 0.25, 0.1478, 0.2261, 0.161, 0.2039, 0.1702, 0.1989, 0.1615, 0.2236, 0.1513, 0.2039, 0.1702, 0.1848, 0.1848, 0.1778, 0.1778, 0.1989, 0.1615, 0.1848, 0.1848, 0.1702, 0.2039, 0.1615, 0.1989, 0.1778, 0.1778, 0.1702, 0.2039, 0.161, 0.2261, 0.1513, 0.2236, 0.1615, 0.1989, 0.161, 0.2261, 0.1578, 0.25, 0.1478, 0.25, 0.1513, 0.2236, 0.1578, 0.25, 0.161, 0.2739, 0.1513, 0.2764, 0.1478, 0.25, 0.161, 0.2739, 0.1702, 0.2961, 0.1615, 0.3011, 0.1513, 0.2764, 0.1702, 0.2961, 0.1848, 0.3152, 0.1778, 0.3222, 0.1615, 0.3011, 0.1848, 0.3152, 0.2039, 0.3298, 0.1989, 0.3385, 0.1778, 0.3222, 0.2039, 0.3298, 0.2261, 0.339, 0.2236, 0.3487, 0.1989, 0.3385, 0.2261, 0.339, 0.25, 0.3422, 0.25, 0.3522, 0.2236, 0.3487, 0.25, 0.2916, 0.2608, 0.2902, 0.2739, 0.339, 0.25, 0.3422, 0.2608, 0.2902, 0.2708, 0.286, 0.2961, 0.3298, 0.2739, 0.339, 0.2708, 0.286, 0.2794, 0.2794, 0.3152, 0.3152, 0.2961, 0.3298, 0.2794, 0.2794, 0.286, 0.2708, 0.3298, 0.2961, 0.3152, 0.3152, 0.286, 0.2708, 0.2902, 0.2608, 0.339, 0.2739, 0.3298, 0.2961, 0.2902, 0.2608, 0.2916, 0.25, 0.3422, 0.25, 0.339, 0.2739, 0.2916, 0.25, 0.2902, 0.2392, 0.339, 0.2261, 0.3422, 0.25, 0.2902, 0.2392, 0.286, 0.2292, 0.3298, 0.2039, 0.339, 0.2261, 0.286, 0.2292, 0.2794, 0.2206, 0.3152, 0.1848, 0.3298, 0.2039, 0.2794, 0.2206, 0.2708, 0.214, 0.2961, 0.1702, 0.3152, 0.1848, 0.2708, 0.214, 0.2608, 0.2098, 0.2739, 0.161, 0.2961, 0.1702, 0.2608, 0.2098, 0.25, 0.2084, 0.25, 0.1578, 0.2739, 0.161, 0.25, 0.2084, 0.2392, 0.2098, 0.2261, 0.161, 0.25, 0.1578, 0.2392, 0.2098, 0.2292, 0.214, 0.2039, 0.1702, 0.2261, 0.161, 0.2292, 0.214, 0.2206, 0.2206, 0.1848, 0.1848, 0.2039, 0.1702, 0.2206, 0.2206, 0.214, 0.2292, 0.1702, 0.2039, 0.1848, 0.1848, 0.214, 0.2292, 0.2098, 0.2392, 0.161, 0.2261, 0.1702, 0.2039, 0.2098, 0.2392, 0.2084, 0.25, 0.1578, 0.25, 0.161, 0.2261, 0.2084, 0.25, 0.2098, 0.2608, 0.161, 0.2739, 0.1578, 0.25, 0.2098, 0.2608, 0.214, 0.2708, 0.1702, 0.2961, 0.161, 0.2739, 0.214, 0.2708, 0.2206, 0.2794, 0.1848, 0.3152, 0.1702, 0.2961, 0.2206, 0.2794, 0.2292, 0.286, 0.2039, 0.3298, 0.1848, 0.3152, 0.2292, 0.286, 0.2392, 0.2902, 0.2261, 0.339, 0.2039, 0.3298, 0.2392, 0.2902, 0.25, 0.2916, 0.25, 0.3422, 0.2261, 0.339, 0.7614, 0.2925, 0.75, 0.294, 0.75, 0.49, 0.8121, 0.4818, 0.772, 0.2881, 0.7614, 0.2925, 0.8121, 0.4818, 0.87, 0.4578, 0.7811, 0.2811, 0.772, 0.2881, 0.87, 0.4578, 0.9197, 0.4197, 0.7881, 0.272, 0.7811, 0.2811, 0.9197, 0.4197, 0.9578, 0.37, 0.7925, 0.2614, 0.7881, 0.272, 0.9578, 0.37, 0.9818, 0.3121, 0.794, 0.25, 0.7925, 0.2614, 0.9818, 0.3121, 0.99, 0.25, 0.7925, 0.2386, 0.794, 0.25, 0.99, 0.25, 0.9818, 0.1879, 0.7881, 0.228, 0.7925, 0.2386, 0.9818, 0.1879, 0.9578, 0.13, 0.7811, 0.2189, 0.7881, 0.228, 0.9578, 0.13, 0.9197, 0.08029, 0.772, 0.2119, 0.7811, 0.2189, 0.9197, 0.08029, 0.87, 0.04215, 0.7614, 0.2075, 0.772, 0.2119, 0.87, 0.04215, 0.8121, 0.01818, 0.75, 0.206, 0.7614, 0.2075, 0.8121, 0.01818, 0.75, 0.01, 0.7386, 0.2075, 0.75, 0.206, 0.75, 0.01, 0.6879, 0.01818, 0.728, 0.2119, 0.7386, 0.2075, 0.6879, 0.01818, 0.63, 0.04215, 0.7189, 0.2189, 0.728, 0.2119, 0.63, 0.04215, 0.5803, 0.08029, 0.7119, 0.228, 0.7189, 0.2189, 0.5803, 0.08029, 0.5422, 0.13, 0.7075, 0.2386, 0.7119, 0.228, 0.5422, 0.13, 0.5182, 0.1879, 0.706, 0.25, 0.7075, 0.2386, 0.5182, 0.1879, 0.51, 0.25, 0.7075, 0.2614, 0.706, 0.25, 0.51, 0.25, 0.5182, 0.3121, 0.7119, 0.272, 0.7075, 0.2614, 0.5182, 0.3121, 0.5422, 0.37, 0.7189, 0.2811, 0.7119, 0.272, 0.5422, 0.37, 0.5803, 0.4197, 0.728, 0.2881, 0.7189, 0.2811, 0.5803, 0.4197, 0.63, 0.4578, 0.7386, 0.2925, 0.728, 0.2881, 0.63, 0.4578, 0.6879, 0.4818, 0.75, 0.294, 0.7386, 0.2925, 0.6879, 0.4818, 0.75, 0.49, 0.75, 0.294, 0.7614, 0.2925, 0.772, 0.2881, 0.7811, 0.2811, 0.7881, 0.272, 0.7925, 0.2614, 0.794, 0.25, 0.7925, 0.2386, 0.7881, 0.228, 0.7811, 0.2189, 0.772, 0.2119, 0.7614, 0.2075, 0.75, 0.206, 0.7386, 0.2075, 0.728, 0.2119, 0.7189, 0.2189, 0.7119, 0.228, 0.7075, 0.2386, 0.706, 0.25, 0.7075, 0.2614, 0.7119, 0.272, 0.7189, 0.2811, 0.728, 0.2881, 0.7386, 0.2925, 0.7189, 0.2811, 0.728, 0.2881, 0.728, 0.2881, 0.7189, 0.2811, 0.728, 0.2119, 0.7189, 0.2189, 0.7189, 0.2189, 0.728, 0.2119, 0.7925, 0.2386, 0.7881, 0.228, 0.7881, 0.228, 0.7925, 0.2386, 0.728, 0.2881, 0.7386, 0.2925, 0.7386, 0.2925, 0.728, 0.2881, 0.75, 0.294, 0.7614, 0.2925, 0.7614, 0.2925, 0.75, 0.294, 0.7189, 0.2189, 0.7119, 0.228, 0.7119, 0.228, 0.7189, 0.2189, 0.7881, 0.228, 0.7811, 0.2189, 0.7811, 0.2189, 0.7881, 0.228, 0.7386, 0.2925, 0.75, 0.294, 0.75, 0.294, 0.7386, 0.2925, 0.7614, 0.2925, 0.772, 0.2881, 0.772, 0.2881, 0.7614, 0.2925, 0.7119, 0.228, 0.7075, 0.2386, 0.7075, 0.2386, 0.7119, 0.228, 0.7811, 0.2189, 0.772, 0.2119, 0.772, 0.2119, 0.7811, 0.2189, 0.772, 0.2881, 0.7811, 0.2811, 0.7811, 0.2811, 0.772, 0.2881, 0.7075, 0.2386, 0.706, 0.25, 0.706, 0.25, 0.7075, 0.2386, 0.772, 0.2119, 0.7614, 0.2075, 0.7614, 0.2075, 0.772, 0.2119, 0.7811, 0.2811, 0.7881, 0.272, 0.7881, 0.272, 0.7811, 0.2811, 0.706, 0.25, 0.7075, 0.2614, 0.7075, 0.2614, 0.706, 0.25, 0.7614, 0.2075, 0.75, 0.206, 0.75, 0.206, 0.7614, 0.2075, 0.7881, 0.272, 0.7925, 0.2614, 0.7925, 0.2614, 0.7881, 0.272, 0.7075, 0.2614, 0.7119, 0.272, 0.7119, 0.272, 0.7075, 0.2614, 0.75, 0.206, 0.7386, 0.2075, 0.7386, 0.2075, 0.75, 0.206, 0.7925, 0.2614, 0.794, 0.25, 0.794, 0.25, 0.7925, 0.2614, 0.7119, 0.272, 0.7189, 0.2811, 0.7189, 0.2811, 0.7119, 0.272, 0.7386, 0.2075, 0.728, 0.2119, 0.728, 0.2119, 0.7386, 0.2075])
me_cylinder_001.materials.append(mat_material_003)
me_cylinder_001.use_remesh_fix_poles = True
me_cylinder_001.use_remesh_preserve_attributes = False
me_cylinder_001.use_mirror_vertex_groups = False
me_cylinder_001.update()
me_cylinder_000 = bpy.data.meshes.new('Cylinder.000')
me_cylinder_000.from_pydata([(-6.527e-07, 0.1906, 1.131), (0.07293, 0.1761, 1.131), (0.1348, 0.1348, 1.131), (0.1761, 0.07293, 1.131), (0.1906, -2.717e-07, 1.131), (0.1761, -0.07293, 1.131), (0.1348, -0.1348, 1.131), (0.07293, -0.1761, 1.131), (-1.18e-07, -0.1906, 1.131), (-0.07293, -0.1761, 1.131), (-0.1348, -0.1348, 1.131), (-0.1761, -0.07293, 1.131), (-0.1906, 6.323e-08, 1.131), (-0.1761, 0.07293, 1.131), (-0.1348, 0.1348, 1.131), (-0.07293, 0.1761, 1.131), (0.04395, 0.1061, 1.203), (-6.694e-07, 0.1148, 1.203), (0.0812, 0.0812, 1.203), (0.1061, 0.04395, 1.203), (0.1148, -2.838e-07, 1.203), (0.1061, -0.04395, 1.203), (0.0812, -0.0812, 1.203), (0.04395, -0.1061, 1.203), (-1.709e-07, -0.1148, 1.203), (-0.04395, -0.1061, 1.203), (-0.0812, -0.0812, 1.203), (-0.1061, -0.04395, 1.203), (-0.1148, 1.087e-07, 1.203), (-0.1061, 0.04395, 1.203), (-0.0812, 0.0812, 1.203), (-0.04395, 0.1061, 1.203), (0.07293, 0.1761, 1.203), (-6.527e-07, 0.1906, 1.203), (0.1348, 0.1348, 1.203), (0.1761, 0.07293, 1.203), (0.1906, -2.717e-07, 1.203), (0.1761, -0.07293, 1.203), (0.1348, -0.1348, 1.203), (0.07293, -0.1761, 1.203), (-1.18e-07, -0.1906, 1.203), (-0.07293, -0.1761, 1.203), (-0.1348, -0.1348, 1.203), (-0.1761, -0.07293, 1.203), (-0.1906, 6.323e-08, 1.203), (-0.1761, 0.07293, 1.203), (-0.1348, 0.1348, 1.203), (-0.07293, 0.1761, 1.203)], [], [(11, 10, 42, 43), (4, 3, 35, 36), (12, 11, 43, 44), (5, 4, 36, 37), (13, 12, 44, 45), (6, 5, 37, 38), (14, 13, 45, 46), (7, 6, 38, 39), (15, 14, 46, 47), (8, 7, 39, 40), (1, 0, 33, 32), (0, 15, 47, 33), (9, 8, 40, 41), (2, 1, 32, 34), (10, 9, 41, 42), (3, 2, 34, 35), (17, 16, 32, 33), (16, 18, 34, 32), (18, 19, 35, 34), (19, 20, 36, 35), (20, 21, 37, 36), (21, 22, 38, 37), (22, 23, 39, 38), (23, 24, 40, 39), (24, 25, 41, 40), (25, 26, 42, 41), (26, 27, 43, 42), (27, 28, 44, 43), (28, 29, 45, 44), (29, 30, 46, 45), (30, 31, 47, 46), (31, 17, 33, 47)])
me_cylinder_000.polygons.foreach_set('use_smooth', [True] * 32)
_uv = me_cylinder_000.uv_layers.new(name='UVMap')
_uv.uv.foreach_set('vector', [0.2333, 0.2431, 0.2372, 0.2372, 0.2372, 0.2372, 0.2333, 0.2431, 0.2681, 0.25, 0.2667, 0.2569, 0.2667, 0.2569, 0.2681, 0.25, 0.2319, 0.25, 0.2333, 0.2431, 0.2333, 0.2431, 0.2319, 0.25, 0.2667, 0.2431, 0.2681, 0.25, 0.2681, 0.25, 0.2667, 0.2431, 0.2333, 0.2569, 0.2319, 0.25, 0.2319, 0.25, 0.2333, 0.2569, 0.2628, 0.2372, 0.2667, 0.2431, 0.2667, 0.2431, 0.2628, 0.2372, 0.2372, 0.2628, 0.2333, 0.2569, 0.2333, 0.2569, 0.2372, 0.2628, 0.2569, 0.2333, 0.2628, 0.2372, 0.2628, 0.2372, 0.2569, 0.2333, 0.2431, 0.2667, 0.2372, 0.2628, 0.2372, 0.2628, 0.2431, 0.2667, 0.25, 0.2319, 0.2569, 0.2333, 0.2569, 0.2333, 0.25, 0.2319, 0.2569, 0.2667, 0.25, 0.2681, 0.25, 0.2681, 0.2569, 0.2667, 0.25, 0.2681, 0.2431, 0.2667, 0.2431, 0.2667, 0.25, 0.2681, 0.2431, 0.2333, 0.25, 0.2319, 0.25, 0.2319, 0.2431, 0.2333, 0.2628, 0.2628, 0.2569, 0.2667, 0.2569, 0.2667, 0.2628, 0.2628, 0.2372, 0.2372, 0.2431, 0.2333, 0.2431, 0.2333, 0.2372, 0.2372, 0.2667, 0.2569, 0.2628, 0.2628, 0.2628, 0.2628, 0.2667, 0.2569, 0.25, 0.2609, 0.2542, 0.2601, 0.2569, 0.2667, 0.25, 0.2681, 0.2542, 0.2601, 0.2577, 0.2577, 0.2628, 0.2628, 0.2569, 0.2667, 0.2577, 0.2577, 0.2601, 0.2542, 0.2667, 0.2569, 0.2628, 0.2628, 0.2601, 0.2542, 0.2609, 0.25, 0.2681, 0.25, 0.2667, 0.2569, 0.2609, 0.25, 0.2601, 0.2458, 0.2667, 0.2431, 0.2681, 0.25, 0.2601, 0.2458, 0.2577, 0.2423, 0.2628, 0.2372, 0.2667, 0.2431, 0.2577, 0.2423, 0.2542, 0.2399, 0.2569, 0.2333, 0.2628, 0.2372, 0.2542, 0.2399, 0.25, 0.2391, 0.25, 0.2319, 0.2569, 0.2333, 0.25, 0.2391, 0.2458, 0.2399, 0.2431, 0.2333, 0.25, 0.2319, 0.2458, 0.2399, 0.2423, 0.2423, 0.2372, 0.2372, 0.2431, 0.2333, 0.2423, 0.2423, 0.2399, 0.2458, 0.2333, 0.2431, 0.2372, 0.2372, 0.2399, 0.2458, 0.2391, 0.25, 0.2319, 0.25, 0.2333, 0.2431, 0.2391, 0.25, 0.2399, 0.2542, 0.2333, 0.2569, 0.2319, 0.25, 0.2399, 0.2542, 0.2423, 0.2577, 0.2372, 0.2628, 0.2333, 0.2569, 0.2423, 0.2577, 0.2458, 0.2601, 0.2431, 0.2667, 0.2372, 0.2628, 0.2458, 0.2601, 0.25, 0.2609, 0.25, 0.2681, 0.2431, 0.2667])
me_cylinder_000.materials.append(mat_material_004)
me_cylinder_000.use_remesh_fix_poles = True
me_cylinder_000.use_remesh_preserve_attributes = False
me_cylinder_000.use_mirror_vertex_groups = False
me_cylinder_000.update()
me_cylinder = bpy.data.meshes.new('Cylinder')
me_cylinder.from_pydata([(0.0, 1.0, -1.0), (0.0, 1.0, 1.0), (0.342, 0.9397, -1.0), (0.342, 0.9397, 1.0), (0.6428, 0.766, -1.0), (0.6428, 0.766, 1.0), (0.866, 0.5, -1.0), (0.866, 0.5, 1.0), (0.9848, 0.1736, -1.0), (0.9848, 0.1736, 1.0), (0.9848, -0.1736, -1.0), (0.9848, -0.1736, 1.0), (0.866, -0.5, -1.0), (0.866, -0.5, 1.0), (0.6428, -0.766, -1.0), (0.6428, -0.766, 1.0), (0.342, -0.9397, -1.0), (0.342, -0.9397, 1.0), (1.51e-07, -1.0, -1.0), (1.51e-07, -1.0, 1.0), (-0.342, -0.9397, -1.0), (-0.342, -0.9397, 1.0), (-0.6428, -0.766, -1.0), (-0.6428, -0.766, 1.0), (-0.866, -0.5, -1.0), (-0.866, -0.5, 1.0), (-0.9848, -0.1736, -1.0), (-0.9848, -0.1736, 1.0), (-0.9848, 0.1736, -1.0), (-0.9848, 0.1736, 1.0), (-0.866, 0.5, -1.0), (-0.866, 0.5, 1.0), (-0.6428, 0.766, -1.0), (-0.6428, 0.766, 1.0), (-0.342, 0.9397, -1.0), (-0.342, 0.9397, 1.0)], [], [(0, 1, 3, 2), (2, 3, 5, 4), (4, 5, 7, 6), (6, 7, 9, 8), (8, 9, 11, 10), (10, 11, 13, 12), (12, 13, 15, 14), (14, 15, 17, 16), (16, 17, 19, 18), (18, 19, 21, 20), (20, 21, 23, 22), (22, 23, 25, 24), (24, 25, 27, 26), (26, 27, 29, 28), (28, 29, 31, 30), (30, 31, 33, 32), (3, 1, 35, 33, 31, 29, 27, 25, 23, 21, 19, 17, 15, 13, 11, 9, 7, 5), (32, 33, 35, 34), (34, 35, 1, 0), (0, 2, 4, 6, 8, 10, 12, 14, 16, 18, 20, 22, 24, 26, 28, 30, 32, 34)])
_uv = me_cylinder.uv_layers.new(name='UVMap')
_uv.uv.foreach_set('vector', [1.0, 0.5, 1.0, 1.0, 0.9444, 1.0, 0.9444, 0.5, 0.9444, 0.5, 0.9444, 1.0, 0.8889, 1.0, 0.8889, 0.5, 0.8889, 0.5, 0.8889, 1.0, 0.8333, 1.0, 0.8333, 0.5, 0.8333, 0.5, 0.8333, 1.0, 0.7778, 1.0, 0.7778, 0.5, 0.7778, 0.5, 0.7778, 1.0, 0.7222, 1.0, 0.7222, 0.5, 0.7222, 0.5, 0.7222, 1.0, 0.6667, 1.0, 0.6667, 0.5, 0.6667, 0.5, 0.6667, 1.0, 0.6111, 1.0, 0.6111, 0.5, 0.6111, 0.5, 0.6111, 1.0, 0.5556, 1.0, 0.5556, 0.5, 0.5556, 0.5, 0.5556, 1.0, 0.5, 1.0, 0.5, 0.5, 0.5, 0.5, 0.5, 1.0, 0.4444, 1.0, 0.4444, 0.5, 0.4444, 0.5, 0.4444, 1.0, 0.3889, 1.0, 0.3889, 0.5, 0.3889, 0.5, 0.3889, 1.0, 0.3333, 1.0, 0.3333, 0.5, 0.3333, 0.5, 0.3333, 1.0, 0.2778, 1.0, 0.2778, 0.5, 0.2778, 0.5, 0.2778, 1.0, 0.2222, 1.0, 0.2222, 0.5, 0.2222, 0.5, 0.2222, 1.0, 0.1667, 1.0, 0.1667, 0.5, 0.1667, 0.5, 0.1667, 1.0, 0.1111, 1.0, 0.1111, 0.5, 0.3321, 0.4755, 0.25, 0.49, 0.1679, 0.4755, 0.09573, 0.4339, 0.04215, 0.37, 0.01365, 0.2917, 0.01365, 0.2083, 0.04215, 0.13, 0.09573, 0.06615, 0.1679, 0.02447, 0.25, 0.01, 0.3321, 0.02447, 0.4043, 0.06615, 0.4578, 0.13, 0.4864, 0.2083, 0.4864, 0.2917, 0.4578, 0.37, 0.4043, 0.4339, 0.1111, 0.5, 0.1111, 1.0, 0.05556, 1.0, 0.05556, 0.5, 0.05556, 0.5, 0.05556, 1.0, -1.863e-07, 1.0, -1.863e-07, 0.5, 0.75, 0.49, 0.8321, 0.4755, 0.9043, 0.4339, 0.9578, 0.37, 0.9864, 0.2917, 0.9864, 0.2083, 0.9578, 0.13, 0.9043, 0.06615, 0.8321, 0.02447, 0.75, 0.01, 0.6679, 0.02447, 0.5957, 0.06615, 0.5422, 0.13, 0.5136, 0.2083, 0.5136, 0.2917, 0.5422, 0.37, 0.5957, 0.4339, 0.6679, 0.4755])
me_cylinder.materials.append(mat_material_004)
me_cylinder.use_remesh_fix_poles = True
me_cylinder.use_remesh_preserve_attributes = False
me_cylinder.use_mirror_vertex_groups = False
me_cylinder.update()
me_cube = bpy.data.meshes.new('Cube')
me_cube.from_pydata([(-1.0, -1.0, -1.0), (-1.0, -1.0, 1.0), (-1.0, 1.0, -1.0), (-1.0, 1.0, 1.0), (1.0, -0.9191, -1.0), (1.0, -0.9292, 1.0), (1.0, 0.9191, -1.0), (1.0, 0.9292, 1.0), (2.239, 0.6687, -1.324), (2.164, 0.6687, -3.111), (2.164, -0.6687, -3.111), (2.239, -0.6687, -1.324), (4.049, 0.3375, -12.09), (3.973, 0.3375, -13.88), (3.973, -0.3375, -13.88), (4.049, -0.3375, -12.09)], [], [(0, 1, 3, 2), (2, 3, 7, 6), (5, 4, 10, 11), (4, 5, 1, 0), (2, 6, 4, 0), (7, 3, 1, 5), (8, 11, 15, 12), (4, 6, 9, 10), (7, 5, 11, 8), (6, 7, 8, 9), (13, 12, 15, 14), (9, 8, 12, 13), (11, 10, 14, 15), (10, 9, 13, 14)])
_uv = me_cube.uv_layers.new(name='UVMap')
_uv.uv.foreach_set('vector', [0.375, 0.0, 0.625, 0.0, 0.625, 0.25, 0.375, 0.25, 0.375, 0.25, 0.625, 0.25, 0.625, 0.5, 0.375, 0.5, 0.625, 0.75, 0.375, 0.75, 0.375, 0.75, 0.625, 0.75, 0.375, 0.75, 0.625, 0.75, 0.625, 1.0, 0.375, 1.0, 0.125, 0.5, 0.375, 0.5, 0.375, 0.75, 0.125, 0.75, 0.625, 0.5, 0.875, 0.5, 0.875, 0.75, 0.625, 0.75, 0.625, 0.5, 0.625, 0.75, 0.625, 0.75, 0.625, 0.5, 0.375, 0.75, 0.375, 0.5, 0.375, 0.5, 0.375, 0.75, 0.625, 0.5, 0.625, 0.75, 0.625, 0.75, 0.625, 0.5, 0.375, 0.5, 0.625, 0.5, 0.625, 0.5, 0.375, 0.5, 0.375, 0.5, 0.625, 0.5, 0.625, 0.75, 0.375, 0.75, 0.375, 0.5, 0.625, 0.5, 0.625, 0.5, 0.375, 0.5, 0.625, 0.75, 0.375, 0.75, 0.375, 0.75, 0.625, 0.75, 0.375, 0.75, 0.375, 0.5, 0.375, 0.5, 0.375, 0.75])
me_cube.materials.append(mat_material_001)
me_cube.use_remesh_fix_poles = True
me_cube.use_remesh_preserve_attributes = False
me_cube.use_mirror_vertex_groups = False
me_cube.update()
me_cylinder_002 = bpy.data.meshes.new('Cylinder.002')
me_cylinder_002.from_pydata([(0.0, 1.0, -1.0), (0.0, 1.0, 1.0), (0.309, 0.9511, -1.0), (0.309, 0.9511, 1.0), (0.5878, 0.809, -1.0), (0.5878, 0.809, 1.0), (0.809, 0.5878, -1.0), (0.809, 0.5878, 1.0), (0.9511, 0.309, -1.0), (0.9511, 0.309, 1.0), (1.0, -4.371e-08, -1.0), (1.0, -4.371e-08, 1.0), (0.9511, -0.309, -1.0), (0.9511, -0.309, 1.0), (0.809, -0.5878, -1.0), (0.809, -0.5878, 1.0), (0.5878, -0.809, -1.0), (0.5878, -0.809, 1.0), (0.309, -0.9511, -1.0), (0.309, -0.9511, 1.0), (-3.258e-07, -1.0, -1.0), (-3.258e-07, -1.0, 1.0), (-0.309, -0.9511, -1.0), (-0.309, -0.9511, 1.0), (-0.5878, -0.809, -1.0), (-0.5878, -0.809, 1.0), (-0.809, -0.5878, -1.0), (-0.809, -0.5878, 1.0), (-0.9511, -0.309, -1.0), (-0.9511, -0.309, 1.0), (-1.0, 9.656e-07, -1.0), (-1.0, 9.656e-07, 1.0), (-0.9511, 0.309, -1.0), (-0.9511, 0.309, 1.0), (-0.809, 0.5878, -1.0), (-0.809, 0.5878, 1.0), (-0.5878, 0.809, -1.0), (-0.5878, 0.809, 1.0), (-0.309, 0.9511, -1.0), (-0.309, 0.9511, 1.0)], [], [(0, 1, 3, 2), (2, 3, 5, 4), (4, 5, 7, 6), (6, 7, 9, 8), (8, 9, 11, 10), (10, 11, 13, 12), (12, 13, 15, 14), (14, 15, 17, 16), (16, 17, 19, 18), (18, 19, 21, 20), (20, 21, 23, 22), (22, 23, 25, 24), (24, 25, 27, 26), (26, 27, 29, 28), (28, 29, 31, 30), (30, 31, 33, 32), (32, 33, 35, 34), (34, 35, 37, 36), (3, 1, 39, 37, 35, 33, 31, 29, 27, 25, 23, 21, 19, 17, 15, 13, 11, 9, 7, 5), (36, 37, 39, 38), (38, 39, 1, 0), (0, 2, 4, 6, 8, 10, 12, 14, 16, 18, 20, 22, 24, 26, 28, 30, 32, 34, 36, 38)])
me_cylinder_002.polygons.foreach_set('use_smooth', [True] * 22)
_uv = me_cylinder_002.uv_layers.new(name='UVMap')
_uv.uv.foreach_set('vector', [1.0, 0.5, 1.0, 1.0, 0.95, 1.0, 0.95, 0.5, 0.95, 0.5, 0.95, 1.0, 0.9, 1.0, 0.9, 0.5, 0.9, 0.5, 0.9, 1.0, 0.85, 1.0, 0.85, 0.5, 0.85, 0.5, 0.85, 1.0, 0.8, 1.0, 0.8, 0.5, 0.8, 0.5, 0.8, 1.0, 0.75, 1.0, 0.75, 0.5, 0.75, 0.5, 0.75, 1.0, 0.7, 1.0, 0.7, 0.5, 0.7, 0.5, 0.7, 1.0, 0.65, 1.0, 0.65, 0.5, 0.65, 0.5, 0.65, 1.0, 0.6, 1.0, 0.6, 0.5, 0.6, 0.5, 0.6, 1.0, 0.55, 1.0, 0.55, 0.5, 0.55, 0.5, 0.55, 1.0, 0.5, 1.0, 0.5, 0.5, 0.5, 0.5, 0.5, 1.0, 0.45, 1.0, 0.45, 0.5, 0.45, 0.5, 0.45, 1.0, 0.4, 1.0, 0.4, 0.5, 0.4, 0.5, 0.4, 1.0, 0.35, 1.0, 0.35, 0.5, 0.35, 0.5, 0.35, 1.0, 0.3, 1.0, 0.3, 0.5, 0.3, 0.5, 0.3, 1.0, 0.25, 1.0, 0.25, 0.5, 0.25, 0.5, 0.25, 1.0, 0.2, 1.0, 0.2, 0.5, 0.2, 0.5, 0.2, 1.0, 0.15, 1.0, 0.15, 0.5, 0.15, 0.5, 0.15, 1.0, 0.1, 1.0, 0.1, 0.5, 0.3242, 0.4783, 0.25, 0.49, 0.1758, 0.4783, 0.1089, 0.4442, 0.05584, 0.3911, 0.02175, 0.3242, 0.01, 0.25, 0.02175, 0.1758, 0.05584, 0.1089, 0.1089, 0.05584, 0.1758, 0.02175, 0.25, 0.01, 0.3242, 0.02175, 0.3911, 0.05584, 0.4442, 0.1089, 0.4783, 0.1758, 0.49, 0.25, 0.4783, 0.3242, 0.4442, 0.3911, 0.3911, 0.4442, 0.1, 0.5, 0.1, 1.0, 0.05, 1.0, 0.05, 0.5, 0.05, 0.5, 0.05, 1.0, -1.565e-07, 1.0, -1.565e-07, 0.5, 0.75, 0.49, 0.8242, 0.4783, 0.8911, 0.4442, 0.9442, 0.3911, 0.9783, 0.3242, 0.99, 0.25, 0.9783, 0.1758, 0.9442, 0.1089, 0.8911, 0.05584, 0.8242, 0.02175, 0.75, 0.01, 0.6758, 0.02175, 0.6089, 0.05584, 0.5558, 0.1089, 0.5217, 0.1758, 0.51, 0.25, 0.5217, 0.3242, 0.5558, 0.3911, 0.6089, 0.4442, 0.6758, 0.4783])
me_cylinder_002.materials.append(mat_material_005)
me_cylinder_002.use_remesh_fix_poles = True
me_cylinder_002.use_remesh_preserve_attributes = False
me_cylinder_002.use_mirror_vertex_groups = False
me_cylinder_002.update()
me_cylinder_004 = bpy.data.meshes.new('Cylinder.004')
me_cylinder_004.from_pydata([(-2.265e-07, 0.4399, -4.439), (0.0, 1.0, 1.0), (0.1359, 0.4184, -4.439), (0.309, 0.9511, 1.0), (0.2586, 0.3559, -4.439), (0.5878, 0.809, 1.0), (0.3559, 0.2586, -4.439), (0.809, 0.5878, 1.0), (0.4184, 0.1359, -4.439), (0.9511, 0.309, 1.0), (0.4399, 2.766e-09, -4.439), (1.0, -4.371e-08, 1.0), (0.4184, -0.1359, -4.439), (0.9511, -0.309, 1.0), (0.3559, -0.2586, -4.439), (0.809, -0.5878, 1.0), (0.2586, -0.3559, -4.439), (0.5878, -0.809, 1.0), (0.1359, -0.4184, -4.439), (0.309, -0.9511, 1.0), (-1.594e-07, -0.4399, -4.439), (-3.258e-07, -1.0, 1.0), (-0.1359, -0.4184, -4.439), (-0.309, -0.9511, 1.0), (-0.2586, -0.3559, -4.439), (-0.5878, -0.809, 1.0), (-0.3559, -0.2586, -4.439), (-0.809, -0.5878, 1.0), (-0.4184, -0.1359, -4.439), (-0.9511, -0.309, 1.0), (-0.4399, 4.332e-07, -4.439), (-1.0, 9.656e-07, 1.0), (-0.4184, 0.1359, -4.439), (-0.9511, 0.309, 1.0), (-0.3559, 0.2586, -4.439), (-0.809, 0.5878, 1.0), (-0.2586, 0.3559, -4.439), (-0.5878, 0.809, 1.0), (-0.1359, 0.4184, -4.439), (-0.309, 0.9511, 1.0), (0.0, 1.0, -1.0), (0.309, 0.9511, -1.0), (0.5878, 0.809, -1.0), (0.809, 0.5878, -1.0), (0.9511, 0.309, -1.0), (1.0, -4.371e-08, -1.0), (0.9511, -0.309, -1.0), (0.809, -0.5878, -1.0), (0.5878, -0.809, -1.0), (0.309, -0.9511, -1.0), (-3.258e-07, -1.0, -1.0), (-0.309, -0.9511, -1.0), (-0.5878, -0.809, -1.0), (-0.809, -0.5878, -1.0), (-0.9511, -0.309, -1.0), (-1.0, 9.656e-07, -1.0), (-0.9511, 0.309, -1.0), (-0.809, 0.5878, -1.0), (-0.5878, 0.809, -1.0), (-0.309, 0.9511, -1.0)], [], [(40, 1, 3, 41), (41, 3, 5, 42), (42, 5, 7, 43), (43, 7, 9, 44), (44, 9, 11, 45), (45, 11, 13, 46), (46, 13, 15, 47), (47, 15, 17, 48), (48, 17, 19, 49), (49, 19, 21, 50), (50, 21, 23, 51), (51, 23, 25, 52), (52, 25, 27, 53), (53, 27, 29, 54), (54, 29, 31, 55), (55, 31, 33, 56), (56, 33, 35, 57), (57, 35, 37, 58), (3, 1, 39, 37, 35, 33, 31, 29, 27, 25, 23, 21, 19, 17, 15, 13, 11, 9, 7, 5), (58, 37, 39, 59), (59, 39, 1, 40), (0, 2, 4, 6, 8, 10, 12, 14, 16, 18, 20, 22, 24, 26, 28, 30, 32, 34, 36, 38), (2, 0, 40, 41), (4, 2, 41, 42), (6, 4, 42, 43), (8, 6, 43, 44), (10, 8, 44, 45), (12, 10, 45, 46), (14, 12, 46, 47), (16, 14, 47, 48), (18, 16, 48, 49), (20, 18, 49, 50), (22, 20, 50, 51), (24, 22, 51, 52), (26, 24, 52, 53), (28, 26, 53, 54), (30, 28, 54, 55), (32, 30, 55, 56), (34, 32, 56, 57), (36, 34, 57, 58), (38, 36, 58, 59), (0, 38, 59, 40)])
me_cylinder_004.polygons.foreach_set('use_smooth', [True] * 42)
_uv = me_cylinder_004.uv_layers.new(name='UVMap')
_uv.uv.foreach_set('vector', [1.0, 0.5, 1.0, 1.0, 0.95, 1.0, 0.95, 0.5, 0.95, 0.5, 0.95, 1.0, 0.9, 1.0, 0.9, 0.5, 0.9, 0.5, 0.9, 1.0, 0.85, 1.0, 0.85, 0.5, 0.85, 0.5, 0.85, 1.0, 0.8, 1.0, 0.8, 0.5, 0.8, 0.5, 0.8, 1.0, 0.75, 1.0, 0.75, 0.5, 0.75, 0.5, 0.75, 1.0, 0.7, 1.0, 0.7, 0.5, 0.7, 0.5, 0.7, 1.0, 0.65, 1.0, 0.65, 0.5, 0.65, 0.5, 0.65, 1.0, 0.6, 1.0, 0.6, 0.5, 0.6, 0.5, 0.6, 1.0, 0.55, 1.0, 0.55, 0.5, 0.55, 0.5, 0.55, 1.0, 0.5, 1.0, 0.5, 0.5, 0.5, 0.5, 0.5, 1.0, 0.45, 1.0, 0.45, 0.5, 0.45, 0.5, 0.45, 1.0, 0.4, 1.0, 0.4, 0.5, 0.4, 0.5, 0.4, 1.0, 0.35, 1.0, 0.35, 0.5, 0.35, 0.5, 0.35, 1.0, 0.3, 1.0, 0.3, 0.5, 0.3, 0.5, 0.3, 1.0, 0.25, 1.0, 0.25, 0.5, 0.25, 0.5, 0.25, 1.0, 0.2, 1.0, 0.2, 0.5, 0.2, 0.5, 0.2, 1.0, 0.15, 1.0, 0.15, 0.5, 0.15, 0.5, 0.15, 1.0, 0.1, 1.0, 0.1, 0.5, 0.3242, 0.4783, 0.25, 0.49, 0.1758, 0.4783, 0.1089, 0.4442, 0.05584, 0.3911, 0.02175, 0.3242, 0.01, 0.25, 0.02175, 0.1758, 0.05584, 0.1089, 0.1089, 0.05584, 0.1758, 0.02175, 0.25, 0.01, 0.3242, 0.02175, 0.3911, 0.05584, 0.4442, 0.1089, 0.4783, 0.1758, 0.49, 0.25, 0.4783, 0.3242, 0.4442, 0.3911, 0.3911, 0.4442, 0.1, 0.5, 0.1, 1.0, 0.05, 1.0, 0.05, 0.5, 0.05, 0.5, 0.05, 1.0, -1.565e-07, 1.0, -1.565e-07, 0.5, 0.75, 0.3556, 0.7826, 0.3504, 0.8121, 0.3354, 0.8354, 0.3121, 0.8504, 0.2826, 0.8556, 0.25, 0.8504, 0.2174, 0.8354, 0.1879, 0.8121, 0.1646, 0.7826, 0.1496, 0.75, 0.1444, 0.7174, 0.1496, 0.6879, 0.1646, 0.6646, 0.1879, 0.6496, 0.2174, 0.6444, 0.25, 0.6496, 0.2826, 0.6646, 0.3121, 0.6879, 0.3354, 0.7174, 0.3504, 0.7826, 0.3504, 0.75, 0.3556, 0.75, 0.49, 0.8242, 0.4783, 0.8121, 0.3354, 0.7826, 0.3504, 0.8242, 0.4783, 0.8911, 0.4442, 0.8354, 0.3121, 0.8121, 0.3354, 0.8911, 0.4442, 0.9442, 0.3911, 0.8504, 0.2826, 0.8354, 0.3121, 0.9442, 0.3911, 0.9783, 0.3242, 0.8556, 0.25, 0.8504, 0.2826, 0.9783, 0.3242, 0.99, 0.25, 0.8504, 0.2174, 0.8556, 0.25, 0.99, 0.25, 0.9783, 0.1758, 0.8354, 0.1879, 0.8504, 0.2174, 0.9783, 0.1758, 0.9442, 0.1089, 0.8121, 0.1646, 0.8354, 0.1879, 0.9442, 0.1089, 0.8911, 0.05584, 0.7826, 0.1496, 0.8121, 0.1646, 0.8911, 0.05584, 0.8242, 0.02175, 0.75, 0.1444, 0.7826, 0.1496, 0.8242, 0.02175, 0.75, 0.01, 0.7174, 0.1496, 0.75, 0.1444, 0.75, 0.01, 0.6758, 0.02175, 0.6879, 0.1646, 0.7174, 0.1496, 0.6758, 0.02175, 0.6089, 0.05584, 0.6646, 0.1879, 0.6879, 0.1646, 0.6089, 0.05584, 0.5558, 0.1089, 0.6496, 0.2174, 0.6646, 0.1879, 0.5558, 0.1089, 0.5217, 0.1758, 0.6444, 0.25, 0.6496, 0.2174, 0.5217, 0.1758, 0.51, 0.25, 0.6496, 0.2826, 0.6444, 0.25, 0.51, 0.25, 0.5217, 0.3242, 0.6646, 0.3121, 0.6496, 0.2826, 0.5217, 0.3242, 0.5558, 0.3911, 0.6879, 0.3354, 0.6646, 0.3121, 0.5558, 0.3911, 0.6089, 0.4442, 0.7174, 0.3504, 0.6879, 0.3354, 0.6089, 0.4442, 0.6758, 0.4783, 0.75, 0.3556, 0.7174, 0.3504, 0.6758, 0.4783, 0.75, 0.49])
me_cylinder_004.materials.append(mat_material_001)
me_cylinder_004.use_remesh_fix_poles = True
me_cylinder_004.use_remesh_preserve_attributes = False
me_cylinder_004.use_mirror_vertex_groups = False
me_cylinder_004.update()

# ---- curves / text
cu_beziercurve = bpy.data.curves.new('BezierCurve', 'CURVE')
cu_beziercurve.dimensions = '3D'
_sp = cu_beziercurve.splines.new('BEZIER'); _sp.bezier_points.add(2)
_sp.bezier_points.foreach_set('co', [-1.544, -0.009333, -0.2618, -0.1883, 0.04452, -0.4769, 1.0, 0.0, 0.0])
_sp.bezier_points.foreach_set('handle_left', [-2.25, 0.03471, -0.2741, -0.8856, -0.004091, -0.3701, 0.0, 0.0, 0.0])
_sp.bezier_points.foreach_set('handle_right', [-0.8387, -0.05338, -0.2496, 0.509, 0.09313, -0.5837, 2.0, 0.0, 0.0])
for _p, _l, _r in zip(_sp.bezier_points, ['ALIGNED', 'ALIGNED', 'ALIGNED'], ['ALIGNED', 'ALIGNED', 'ALIGNED']): _p.handle_left_type = _l; _p.handle_right_type = _r
_sp.order_u = 0
_sp.order_v = 0
cu_beziercurve.materials.append(mat_material_004)
cu_beziercurve.use_path = True
cu_beziercurve.use_path_clamp = True
cu_beziercurve.bevel_depth = 0.137
cu_beziercurve.fill_mode = 'FULL'

# ---- objects
ob_cylinder = bpy.data.objects.new('Cylinder', me_cylinder_003)
ob_cylinder_001 = bpy.data.objects.new('Cylinder.001', me_cylinder_001)
ob_cylinder_002 = bpy.data.objects.new('Cylinder.002', me_cylinder_000)
ob_beziercurve = bpy.data.objects.new('BezierCurve', cu_beziercurve)
ob_cylinder_003 = bpy.data.objects.new('Cylinder.003', me_cylinder)
ob_cube = bpy.data.objects.new('Cube', me_cube)
ob_cylinder_004 = bpy.data.objects.new('Cylinder.004', me_cylinder_002)
ob_cylinder_005 = bpy.data.objects.new('Cylinder.005', me_cylinder_004)

# ---- transforms, parenting, visibility, modifiers, constraints
ob_cylinder.location = (6.586e-09, 4.151e-08, 2.781)
ob_cylinder.scale = (1.0, 1.0, 2.276)
ob_cylinder.lineart.crease_threshold = 0.0
_m = ob_cylinder.modifiers.new('Auto Smooth', 'NODES')
_m.node_group = ng_auto_smooth
_gi = [s.identifier for s in ng_auto_smooth.interface.items_tree if s.item_type == 'SOCKET' and s.in_out == 'INPUT']
_m[_gi[1]] = 1.571  # Angle
ob_cylinder_001.location = (0.0, -0.4674, 5.607)
ob_cylinder_001.rotation_euler = (1.571, 1.571, 0.0)
ob_cylinder_001.scale = (0.2535, 0.2535, 0.06018)
ob_cylinder_001.lineart.crease_threshold = 0.0
_m = ob_cylinder_001.modifiers.new('Auto Smooth', 'NODES')
_m.node_group = ng_auto_smooth
_gi = [s.identifier for s in ng_auto_smooth.interface.items_tree if s.item_type == 'SOCKET' and s.in_out == 'INPUT']
_m[_gi[1]] = 0.5236  # Angle
ob_cylinder_002.location = (6.586e-09, 4.151e-08, 2.781)
ob_cylinder_002.scale = (1.0, 1.0, 2.276)
ob_cylinder_002.lineart.crease_threshold = 0.0
_m = ob_cylinder_002.modifiers.new('Auto Smooth', 'NODES')
_m.node_group = ng_auto_smooth
_gi = [s.identifier for s in ng_auto_smooth.interface.items_tree if s.item_type == 'SOCKET' and s.in_out == 'INPUT']
_m[_gi[1]] = 1.571  # Angle
ob_beziercurve.location = (-1.329, 0.0, 5.788)
ob_beziercurve.lineart.crease_threshold = 0.0
ob_cylinder_003.location = (-0.3345, 0.0, 5.788)
ob_cylinder_003.rotation_euler = (-0.0, 1.571, 0.0)
ob_cylinder_003.scale = (0.1138, 0.1138, 0.01989)
ob_cylinder_003.lineart.crease_threshold = 0.0
ob_cube.location = (0.1841, 0.0, 6.042)
ob_cube.rotation_euler = (0.0, -0.2447, 0.0)
ob_cube.scale = (0.2854, 0.247, 0.02104)
ob_cube.lineart.crease_threshold = 0.0
ob_cylinder_004.location = (0.1841, 0.0, 6.042)
ob_cylinder_004.scale = (0.1465, 0.1986, 0.3103)
ob_cylinder_004.lineart.crease_threshold = 0.0
ob_cylinder_005.location = (-2.883, -0.004798, 5.524)
ob_cylinder_005.rotation_euler = (-0.0, 1.571, 0.0)
ob_cylinder_005.scale = (0.1666, 0.1666, 0.03146)
ob_cylinder_005.lineart.crease_threshold = 0.0

# ---- collection membership
col_collection.objects.link(ob_cylinder)
col_collection.objects.link(ob_cylinder_001)
col_collection.objects.link(ob_cylinder_002)
col_collection.objects.link(ob_beziercurve)
col_collection.objects.link(ob_cylinder_003)
col_collection.objects.link(ob_cube)
col_collection.objects.link(ob_cylinder_004)
col_collection.objects.link(ob_cylinder_005)

# ---- scene / render settings (as saved in the file)
scene.frame_start = 1; scene.frame_end = 250; scene.frame_set(1)
scene.render.engine = 'BLENDER_EEVEE_NEXT'
scene.cycles.use_denoising = False
scene.cycles.samples = 128
scene.cycles.sampling_pattern = 'TABULATED_SOBOL'
scene.cycles.use_adaptive_sampling = False
scene.cycles.use_light_tree = False
scene.view_settings.view_transform = 'Filmic'
bpy.context.view_layer.update()

# ---- added for rendering (the .blend has no active camera and no usable light): camera, sun
cam_auto = bpy.data.cameras.new('AutoCamera')
cam_auto.lens = 50.0
cam_auto.sensor_width = 36.0
cam_auto.clip_end = 1000.0
ob_auto_camera = bpy.data.objects.new('AutoCamera', cam_auto)
scene.collection.objects.link(ob_auto_camera)
ob_auto_camera.location = (6.65816, -9.4707, 9.9018)
ob_auto_camera.rotation_euler = (1.09748, -7.21219e-08, 0.694738)
scene.camera = ob_auto_camera
light_auto_sun = bpy.data.lights.new('AutoSun', 'SUN')
light_auto_sun.energy = 3.0
light_auto_sun.angle = 0.0523599
ob_auto_sun = bpy.data.objects.new('AutoSun', light_auto_sun)
scene.collection.objects.link(ob_auto_sun)
ob_auto_sun.rotation_euler = (0.872665, 0.174533, 0.523599)
bpy.context.view_layer.update()

